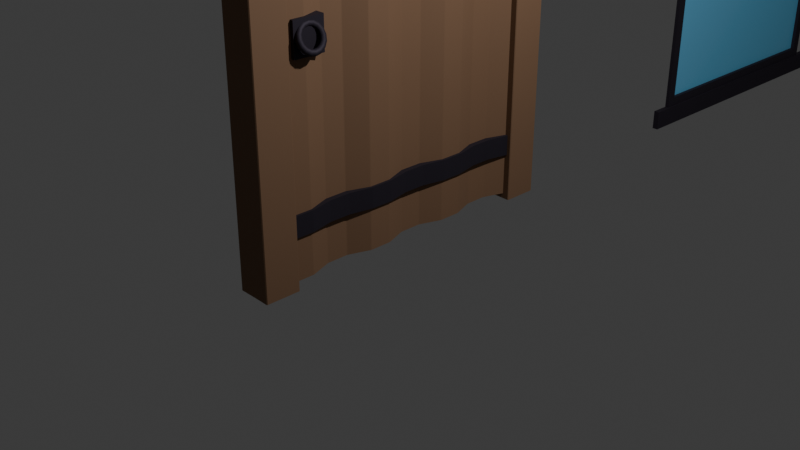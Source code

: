 # Source: door.blend  (saved by Blender 4.0.36; exported with 4.5.12 LTS)
import bpy
from mathutils import Matrix  # noqa: F401  (used for matrix-valued properties, if any)

bpy.ops.wm.read_factory_settings(use_empty=True)
scene = bpy.context.scene
scene.name = 'Scene'

# ---- collections
col_collection = bpy.data.collections.new('Collection'); scene.collection.children.link(col_collection)

# ---- materials (node trees are filled in below, after node groups)
mat_wood = bpy.data.materials.new('Wood')
mat_wood.alpha_threshold = 0.0
mat_wood.use_transparent_shadow = False
mat_wood.roughness = 0.5
mat_wood.line_color = (0.0, 0.0, 0.0, 1.0)
mat_metal = bpy.data.materials.new('Metal')
mat_metal.use_transparent_shadow = False
mat_glass = bpy.data.materials.new('Glass')
mat_glass.use_transparent_shadow = False

# ---- material node trees
mat_wood.use_nodes = True; mat_wood.node_tree.nodes.clear()
_N = mat_wood.node_tree.nodes; _L = mat_wood.node_tree.links
n0 = _N.new('ShaderNodeOutputMaterial'); n0.name = 'Material Output'; n0.location = (300, 300)
n1 = _N.new('ShaderNodeBsdfPrincipled'); n1.name = 'Principled BSDF'; n1.location = (10, 300)
n1.inputs[0].default_value = (0.2037, 0.1134, 0.0626, 1.0)
n1.inputs[2].default_value = 0.7756
n1.inputs[3].default_value = 1.45
_L.new(n1.outputs[0], n0.inputs[0])
n0.is_active_output = True
mat_metal.use_nodes = True; mat_metal.node_tree.nodes.clear()
_N = mat_metal.node_tree.nodes; _L = mat_metal.node_tree.links
n0 = _N.new('ShaderNodeBsdfPrincipled'); n0.name = 'Principled BSDF'; n0.location = (10, 300)
n0.inputs[0].default_value = (0.04277, 0.03546, 0.05089, 1.0)
n0.inputs[1].default_value = 0.7402
n0.inputs[2].default_value = 0.7047
n1 = _N.new('ShaderNodeOutputMaterial'); n1.name = 'Material Output'; n1.location = (300, 300)
_L.new(n0.outputs[0], n1.inputs[0])
n1.is_active_output = True
mat_glass.use_nodes = True; mat_glass.node_tree.nodes.clear()
_N = mat_glass.node_tree.nodes; _L = mat_glass.node_tree.links
n0 = _N.new('ShaderNodeBsdfPrincipled'); n0.name = 'Principled BSDF'; n0.location = (10, 300)
n0.inputs[0].default_value = (0.1579, 0.516, 0.8005, 1.0)
n1 = _N.new('ShaderNodeOutputMaterial'); n1.name = 'Material Output'; n1.location = (300, 300)
_L.new(n0.outputs[0], n1.inputs[0])
n1.is_active_output = True

# ---- world
world_world = bpy.data.worlds.new('World'); scene.world = world_world
world_world.use_nodes = True; world_world.node_tree.nodes.clear()
_N = world_world.node_tree.nodes; _L = world_world.node_tree.links
n0 = _N.new('ShaderNodeOutputWorld'); n0.name = 'World Output'; n0.location = (300, 300)
n1 = _N.new('ShaderNodeBackground'); n1.name = 'Background'; n1.location = (10, 300)
n1.inputs[0].default_value = (0.05088, 0.05088, 0.05088, 1.0)
_L.new(n1.outputs[0], n0.inputs[0])
n0.is_active_output = True
world_world.color = (0.05088, 0.05088, 0.05088)
world_world.use_sun_shadow = False
world_world.sun_shadow_jitter_overblur = 0.0

# ---- cameras
cam_camera = bpy.data.cameras.new('Camera')
cam_camera.clip_end = 100.0
cam_camera.ortho_scale = 7.314

# ---- lights
light_light = bpy.data.lights.new('Light', 'POINT')
light_light.transmission_factor = 0.0
light_light.energy = 1000.0
light_light.shadow_soft_size = 0.1
light_light.shadow_maximum_resolution = 0.006
light_light.use_absolute_resolution = True

# ---- meshes
me_cube = bpy.data.meshes.new('Cube')
me_cube.from_pydata([(0.06686, -3.291, 2.805), (0.06686, -2.906, 2.805), (0.06686, -1.461, 2.304), (0.06686, -1.461, 2.738), (0.06686, -2.088, 2.745), (0.06686, -2.088, 2.312), (-0.1257, -3.291, 2.805), (-0.1257, -2.906, 2.805), (-0.1257, -1.461, 2.304), (-0.1257, -1.461, 2.738), (-0.1257, -2.088, 2.745), (-0.1257, -2.088, 2.312), (-0.1257, -2.908, -2.448), (-0.1257, -3.289, -2.448), (0.0591, -2.906, -2.448), (0.06686, -2.914, -2.448), (0.06686, -3.283, -2.448), (0.0591, -3.291, -2.448), (0.07078, -2.898, 2.372), (0.06302, -2.914, 2.364), (0.05527, -2.906, 2.364), (0.06302, -3.283, 2.364), (0.07078, -3.299, 2.372), (0.05527, -3.291, 2.364), (0.1244, -2.909, 2.372), (0.1322, -2.91, 2.38), (0.1244, -3.294, 2.372), (0.1322, -3.295, 2.38), (0.1322, -2.906, 2.798), (0.1244, -2.906, 2.805), (0.1244, -3.291, 2.805), (0.1322, -3.291, 2.798), (0.06633, -3.339, 2.372), (0.06686, -3.347, 2.38), (0.06686, -3.351, 2.794), (0.06686, -3.343, 2.802), (0.1322, -3.339, 2.38), (0.1244, -3.347, 2.38), (0.1244, -3.339, 2.372), (0.1244, -3.343, 2.802), (0.1244, -3.351, 2.794), (0.1322, -3.343, 2.794), (0.1244, -1.461, 2.738), (0.1322, -1.461, 2.73), (0.1322, -1.461, 2.312), (0.1244, -1.461, 2.304), (0.1322, -2.088, 2.32), (0.1244, -2.088, 2.312), (0.1322, -2.088, 2.738), (0.1244, -2.088, 2.745), (-0.1257, -3.339, 2.372), (-0.1257, -3.347, 2.38), (-0.1257, -3.351, 2.794), (-0.1257, -3.343, 2.802), (-0.1276, -2.9, 2.371), (-0.1277, -2.908, 2.364), (-0.1257, -3.293, 2.364), (-0.1257, -3.301, 2.372), (-0.3184, -3.291, 2.805), (-0.3184, -2.906, 2.805), (-0.3184, -1.461, 2.304), (-0.3184, -1.461, 2.738), (-0.3184, -2.088, 2.745), (-0.3184, -2.088, 2.312), (-0.3106, -2.906, -2.448), (-0.3184, -2.914, -2.448), (-0.3184, -3.283, -2.448), (-0.3106, -3.291, -2.448), (-0.3223, -2.898, 2.372), (-0.3145, -2.914, 2.364), (-0.3068, -2.906, 2.364), (-0.3145, -3.283, 2.364), (-0.3223, -3.299, 2.372), (-0.3068, -3.291, 2.364), (-0.3759, -2.909, 2.372), (-0.3837, -2.91, 2.38), (-0.3759, -3.294, 2.372), (-0.3837, -3.295, 2.38), (-0.3837, -2.906, 2.798), (-0.3759, -2.906, 2.805), (-0.3759, -3.291, 2.805), (-0.3837, -3.291, 2.798), (-0.3178, -3.339, 2.372), (-0.3184, -3.347, 2.38), (-0.3184, -3.351, 2.794), (-0.3184, -3.343, 2.802), (-0.3837, -3.339, 2.38), (-0.3759, -3.347, 2.38), (-0.3759, -3.339, 2.372), (-0.3759, -3.343, 2.802), (-0.3759, -3.351, 2.794), (-0.3837, -3.343, 2.794), (-0.3759, -1.461, 2.738), (-0.3837, -1.461, 2.73), (-0.3837, -1.461, 2.312), (-0.3759, -1.461, 2.304), (-0.3837, -2.088, 2.32), (-0.3759, -2.088, 2.312), (-0.3837, -2.088, 2.738), (-0.3759, -2.088, 2.745), (-0.1238, -2.9, 2.371), (-0.1238, -2.908, 2.364), (0.06686, 0.3699, 2.805), (0.06686, -0.01531, 2.805), (0.06686, -0.8332, 2.745), (0.06686, -0.8332, 2.312), (-0.1257, 0.3699, 2.805), (-0.1257, -0.01531, 2.805), (-0.1257, -0.8332, 2.745), (-0.1257, -0.8332, 2.312), (-0.1257, -0.01339, -2.448), (-0.1257, 0.368, -2.448), (0.0591, -0.01524, -2.448), (0.06686, -0.007556, -2.448), (0.06686, 0.3621, -2.448), (0.0591, 0.3698, -2.448), (0.07078, -0.02313, 2.372), (0.06302, -0.007556, 2.364), (0.05527, -0.01524, 2.364), (0.06302, 0.3621, 2.364), (0.07078, 0.3776, 2.372), (0.05527, 0.37, 2.364), (0.1244, -0.0119, 2.372), (0.1322, -0.01154, 2.38), (0.1244, 0.3733, 2.372), (0.1322, 0.3737, 2.38), (0.1322, -0.01525, 2.798), (0.1244, -0.01531, 2.805), (0.1244, 0.3699, 2.805), (0.1322, 0.37, 2.798), (0.06633, 0.4181, 2.372), (0.06686, 0.4259, 2.38), (0.06686, 0.4296, 2.794), (0.06686, 0.4219, 2.802), (0.1322, 0.4181, 2.38), (0.1244, 0.4259, 2.38), (0.1244, 0.4181, 2.372), (0.1244, 0.4219, 2.802), (0.1244, 0.4296, 2.794), (0.1322, 0.4218, 2.794), (0.1322, -0.8332, 2.32), (0.1244, -0.8332, 2.312), (0.1322, -0.8332, 2.738), (0.1244, -0.8332, 2.745), (-0.1257, 0.4181, 2.372), (-0.1257, 0.4259, 2.38), (-0.1257, 0.4296, 2.794), (-0.1257, 0.4219, 2.802), (-0.1276, -0.02113, 2.371), (-0.1277, -0.01339, 2.364), (-0.1257, 0.3718, 2.364), (-0.1257, 0.3796, 2.372), (-0.3184, 0.3699, 2.805), (-0.3184, -0.01531, 2.805), (-0.3184, -0.8332, 2.745), (-0.3184, -0.8332, 2.312), (-0.3106, -0.01524, -2.448), (-0.3184, -0.007556, -2.448), (-0.3184, 0.3621, -2.448), (-0.3106, 0.3698, -2.448), (-0.3223, -0.02313, 2.372), (-0.3145, -0.007556, 2.364), (-0.3068, -0.01524, 2.364), (-0.3145, 0.3621, 2.364), (-0.3223, 0.3776, 2.372), (-0.3068, 0.37, 2.364), (-0.3759, -0.0119, 2.372), (-0.3837, -0.01154, 2.38), (-0.3759, 0.3733, 2.372), (-0.3837, 0.3737, 2.38), (-0.3837, -0.01525, 2.798), (-0.3759, -0.01531, 2.805), (-0.3759, 0.3699, 2.805), (-0.3837, 0.37, 2.798), (-0.3178, 0.4181, 2.372), (-0.3184, 0.4259, 2.38), (-0.3184, 0.4296, 2.794), (-0.3184, 0.4219, 2.802), (-0.3837, 0.4181, 2.38), (-0.3759, 0.4259, 2.38), (-0.3759, 0.4181, 2.372), (-0.3759, 0.4219, 2.802), (-0.3759, 0.4296, 2.794), (-0.3837, 0.4218, 2.794), (-0.3837, -0.8332, 2.32), (-0.3759, -0.8332, 2.312), (-0.3837, -0.8332, 2.738), (-0.3759, -0.8332, 2.745), (-0.1238, -0.02113, 2.371), (-0.1238, -0.01339, 2.364)], [], [(47, 5, 2, 45), (57, 22, 32, 50), (55, 20, 14, 12), (48, 46, 44, 43), (22, 26, 38, 32), (27, 31, 41, 36), (27, 25, 28, 31), (30, 0, 35, 39), (0, 6, 53, 35), (1, 29, 49, 4), (28, 25, 46, 48), (34, 33, 37, 40), (2, 3, 42, 43, 44, 45), (10, 4, 3, 9), (7, 1, 4, 10), (18, 54, 11, 5), (15, 19, 21, 16), (1, 0, 30, 29), (51, 33, 34, 52), (5, 11, 8, 2), (2, 8, 9, 3), (4, 49, 42, 3), (22, 18, 24, 26), (1, 7, 6, 0), (24, 18, 5, 47), (23, 56, 13, 17), (18, 19, 20), (21, 22, 23), (36, 37, 38), (39, 40, 41), (47, 45, 44, 46), (38, 26, 27, 36), (29, 30, 31, 28), (50, 32, 33, 51), (52, 34, 35, 53), (32, 38, 37, 33), (34, 40, 39, 35), (49, 29, 28, 48), (42, 49, 48, 43), (25, 27, 26, 24), (36, 41, 40, 37), (30, 39, 41, 31), (24, 47, 46, 25), (54, 18, 20, 55), (19, 15, 14, 20), (18, 22, 21, 19), (23, 17, 16, 21), (22, 57, 56, 23), (12, 14, 15, 16, 17, 13), (97, 95, 60, 63), (57, 50, 82, 72), (101, 12, 64, 70), (98, 93, 94, 96), (72, 82, 88, 76), (77, 86, 91, 81), (77, 81, 78, 75), (80, 89, 85, 58), (58, 85, 53, 6), (59, 62, 99, 79), (78, 98, 96, 75), (84, 90, 87, 83), (60, 95, 94, 93, 92, 61), (10, 9, 61, 62), (7, 10, 62, 59), (68, 63, 11, 100), (65, 66, 71, 69), (59, 79, 80, 58), (51, 52, 84, 83), (63, 60, 8, 11), (60, 61, 9, 8), (62, 61, 92, 99), (72, 76, 74, 68), (59, 58, 6, 7), (74, 97, 63, 68), (73, 67, 13, 56), (68, 70, 69), (71, 73, 72), (86, 88, 87), (89, 91, 90), (97, 96, 94, 95), (88, 86, 77, 76), (79, 78, 81, 80), (50, 51, 83, 82), (52, 53, 85, 84), (82, 83, 87, 88), (84, 85, 89, 90), (99, 98, 78, 79), (92, 93, 98, 99), (75, 74, 76, 77), (86, 87, 90, 91), (80, 81, 91, 89), (74, 75, 96, 97), (100, 101, 70, 68), (69, 70, 64, 65), (68, 69, 71, 72), (73, 71, 66, 67), (72, 73, 56, 57), (12, 13, 67, 66, 65, 64), (141, 45, 2, 105), (151, 144, 130, 120), (149, 110, 112, 118), (142, 43, 44, 140), (120, 130, 136, 124), (125, 134, 139, 129), (125, 129, 126, 123), (128, 137, 133, 102), (102, 133, 147, 106), (103, 104, 143, 127), (126, 142, 140, 123), (132, 138, 135, 131), (108, 9, 3, 104), (107, 108, 104, 103), (116, 105, 109, 148), (113, 114, 119, 117), (103, 127, 128, 102), (145, 146, 132, 131), (105, 2, 8, 109), (104, 3, 42, 143), (120, 124, 122, 116), (103, 102, 106, 107), (122, 141, 105, 116), (121, 115, 111, 150), (116, 118, 117), (119, 121, 120), (134, 136, 135), (137, 139, 138), (141, 140, 44, 45), (136, 134, 125, 124), (127, 126, 129, 128), (144, 145, 131, 130), (146, 147, 133, 132), (130, 131, 135, 136), (132, 133, 137, 138), (143, 142, 126, 127), (42, 43, 142, 143), (123, 122, 124, 125), (134, 135, 138, 139), (128, 129, 139, 137), (122, 123, 140, 141), (148, 149, 118, 116), (117, 118, 112, 113), (116, 117, 119, 120), (121, 119, 114, 115), (120, 121, 150, 151), (110, 111, 115, 114, 113, 112), (185, 155, 60, 95), (151, 164, 174, 144), (189, 162, 156, 110), (186, 184, 94, 93), (164, 168, 180, 174), (169, 173, 183, 178), (169, 167, 170, 173), (172, 152, 177, 181), (152, 106, 147, 177), (153, 171, 187, 154), (170, 167, 184, 186), (176, 175, 179, 182), (108, 154, 61, 9), (107, 153, 154, 108), (160, 188, 109, 155), (157, 161, 163, 158), (153, 152, 172, 171), (145, 175, 176, 146), (155, 109, 8, 60), (154, 187, 92, 61), (164, 160, 166, 168), (153, 107, 106, 152), (166, 160, 155, 185), (165, 150, 111, 159), (160, 161, 162), (163, 164, 165), (178, 179, 180), (181, 182, 183), (185, 95, 94, 184), (180, 168, 169, 178), (171, 172, 173, 170), (144, 174, 175, 145), (146, 176, 177, 147), (174, 180, 179, 175), (176, 182, 181, 177), (187, 171, 170, 186), (92, 187, 186, 93), (167, 169, 168, 166), (178, 183, 182, 179), (172, 181, 183, 173), (166, 185, 184, 167), (188, 160, 162, 189), (161, 157, 156, 162), (160, 164, 163, 161), (165, 159, 158, 163), (164, 151, 150, 165), (110, 156, 157, 158, 159, 111)])
_uv = me_cube.uv_layers.new(name='UVMap')
_uv.uv.foreach_set('vector', [0.625, 0.5, 0.625, 0.5, 0.625, 0.5, 0.625, 0.5, 0.625, 0.8745, 0.625, 0.7453, 0.625, 0.75, 0.625, 0.8749, 0.6243, 0.3752, 0.6245, 0.4974, 0.37, 0.5, 0.2512, 0.5, 0.625, 0.5, 0.625, 0.5, 0.625, 0.5, 0.625, 0.5, 0.625, 0.75, 0.625, 0.75, 0.625, 0.75, 0.625, 0.75, 0.625, 0.75, 0.625, 0.75, 0.625, 0.75, 0.625, 0.75, 0.625, 0.75, 0.625, 0.5, 0.625, 0.5, 0.625, 0.75, 0.625, 0.75, 0.625, 0.75, 0.625, 0.75, 0.625, 0.75, 0.625, 0.75, 0.75, 0.75, 0.75, 0.75, 0.625, 0.75, 0.625, 0.5, 0.625, 0.5, 0.625, 0.5, 0.625, 0.5, 0.625, 0.5, 0.625, 0.5, 0.625, 0.5, 0.625, 0.5, 0.625, 0.75, 0.625, 0.75, 0.625, 0.75, 0.625, 0.75, 0.625, 0.5, 0.625, 0.5, 0.625, 0.5, 0.625, 0.5, 0.625, 0.5, 0.625, 0.5, 0.75, 0.5, 0.625, 0.5, 0.625, 0.5, 0.75, 0.5, 0.75, 0.5, 0.625, 0.5, 0.625, 0.5, 0.75, 0.5, 0.625, 0.5025, 0.625, 0.375, 0.625, 0.375, 0.625, 0.5, 0.375, 0.505, 0.6246, 0.5075, 0.6244, 0.745, 0.375, 0.745, 0.625, 0.5, 0.625, 0.75, 0.625, 0.75, 0.625, 0.5, 0.625, 0.875, 0.625, 0.75, 0.625, 0.75, 0.625, 0.875, 0.625, 0.5, 0.625, 0.375, 0.625, 0.375, 0.625, 0.5, 0.625, 0.5, 0.625, 0.375, 0.625, 0.375, 0.625, 0.5, 0.625, 0.5, 0.625, 0.5, 0.625, 0.5, 0.625, 0.5, 0.625, 0.7521, 0.625, 0.4972, 0.625, 0.5025, 0.625, 0.7475, 0.625, 0.5, 0.75, 0.5, 0.75, 0.75, 0.625, 0.75, 0.625, 0.5, 0.625, 0.5, 0.625, 0.5, 0.625, 0.5, 0.6245, 0.7551, 0.6244, 0.8742, 0.25, 0.7488, 0.37, 0.7499, 0.625, 0.5025, 0.6246, 0.5075, 0.6246, 0.5025, 0.6244, 0.745, 0.625, 0.7453, 0.6245, 0.7551, 0.625, 0.75, 0.625, 0.75, 0.625, 0.75, 0.625, 0.75, 0.625, 0.75, 0.625, 0.75, 0.625, 0.5, 0.625, 0.5, 0.625, 0.5, 0.625, 0.5, 0.625, 0.75, 0.625, 0.75, 0.625, 0.75, 0.625, 0.75, 0.625, 0.5, 0.625, 0.75, 0.625, 0.75, 0.625, 0.5, 0.625, 0.8749, 0.625, 0.75, 0.625, 0.75, 0.625, 0.875, 0.625, 0.875, 0.625, 0.75, 0.625, 0.75, 0.625, 0.875, 0.625, 0.75, 0.625, 0.75, 0.625, 0.75, 0.625, 0.75, 0.625, 0.75, 0.625, 0.75, 0.625, 0.75, 0.625, 0.75, 0.625, 0.5, 0.625, 0.5, 0.625, 0.5, 0.625, 0.5, 0.625, 0.5, 0.625, 0.5, 0.625, 0.5, 0.625, 0.5, 0.625, 0.5, 0.625, 0.75, 0.625, 0.7475, 0.625, 0.5025, 0.625, 0.75, 0.625, 0.75, 0.625, 0.75, 0.625, 0.75, 0.625, 0.75, 0.625, 0.75, 0.625, 0.75, 0.625, 0.75, 0.625, 0.5, 0.625, 0.5, 0.625, 0.5, 0.625, 0.5, 0.625, 0.3751, 0.625, 0.5025, 0.6245, 0.4974, 0.6243, 0.3752, 0.6246, 0.5075, 0.375, 0.505, 0.37, 0.5, 0.6245, 0.4974, 0.625, 0.4972, 0.625, 0.7521, 0.6244, 0.745, 0.6246, 0.5075, 0.6245, 0.7551, 0.37, 0.7499, 0.375, 0.745, 0.6244, 0.745, 0.625, 0.7453, 0.625, 0.8745, 0.6244, 0.8742, 0.6245, 0.7551, 0.2512, 0.5, 0.37, 0.5, 0.375, 0.505, 0.375, 0.745, 0.37, 0.7499, 0.25, 0.7488, 0.625, 0.5, 0.625, 0.5, 0.625, 0.5, 0.625, 0.5, 0.625, 0.8745, 0.625, 0.8749, 0.625, 0.75, 0.625, 0.7453, 0.6243, 0.3752, 0.2512, 0.5, 0.37, 0.5, 0.6245, 0.4974, 0.625, 0.5, 0.625, 0.5, 0.625, 0.5, 0.625, 0.5, 0.625, 0.75, 0.625, 0.75, 0.625, 0.75, 0.625, 0.75, 0.625, 0.75, 0.625, 0.75, 0.625, 0.75, 0.625, 0.75, 0.625, 0.75, 0.625, 0.75, 0.625, 0.5, 0.625, 0.5, 0.625, 0.75, 0.625, 0.75, 0.625, 0.75, 0.625, 0.75, 0.625, 0.75, 0.625, 0.75, 0.75, 0.75, 0.75, 0.75, 0.625, 0.5, 0.625, 0.5, 0.625, 0.5, 0.625, 0.5, 0.625, 0.5, 0.625, 0.5, 0.625, 0.5, 0.625, 0.5, 0.625, 0.75, 0.625, 0.75, 0.625, 0.75, 0.625, 0.75, 0.625, 0.5, 0.625, 0.5, 0.625, 0.5, 0.625, 0.5, 0.625, 0.5, 0.625, 0.5, 0.75, 0.5, 0.75, 0.5, 0.625, 0.5, 0.625, 0.5, 0.75, 0.5, 0.75, 0.5, 0.625, 0.5, 0.625, 0.5, 0.625, 0.5025, 0.625, 0.5, 0.625, 0.375, 0.625, 0.375, 0.375, 0.505, 0.375, 0.745, 0.6244, 0.745, 0.6246, 0.5075, 0.625, 0.5, 0.625, 0.5, 0.625, 0.75, 0.625, 0.75, 0.625, 0.875, 0.625, 0.875, 0.625, 0.75, 0.625, 0.75, 0.625, 0.5, 0.625, 0.5, 0.625, 0.375, 0.625, 0.375, 0.625, 0.5, 0.625, 0.5, 0.625, 0.375, 0.625, 0.375, 0.625, 0.5, 0.625, 0.5, 0.625, 0.5, 0.625, 0.5, 0.625, 0.7521, 0.625, 0.7475, 0.625, 0.5025, 0.625, 0.4972, 0.625, 0.5, 0.625, 0.75, 0.75, 0.75, 0.75, 0.5, 0.625, 0.5, 0.625, 0.5, 0.625, 0.5, 0.625, 0.5, 0.6245, 0.7551, 0.37, 0.7499, 0.25, 0.7488, 0.6244, 0.8742, 0.625, 0.5025, 0.6246, 0.5025, 0.6246, 0.5075, 0.6244, 0.745, 0.6245, 0.7551, 0.625, 0.7453, 0.625, 0.75, 0.625, 0.75, 0.625, 0.75, 0.625, 0.75, 0.625, 0.75, 0.625, 0.75, 0.625, 0.5, 0.625, 0.5, 0.625, 0.5, 0.625, 0.5, 0.625, 0.75, 0.625, 0.75, 0.625, 0.75, 0.625, 0.75, 0.625, 0.5, 0.625, 0.5, 0.625, 0.75, 0.625, 0.75, 0.625, 0.8749, 0.625, 0.875, 0.625, 0.75, 0.625, 0.75, 0.625, 0.875, 0.625, 0.875, 0.625, 0.75, 0.625, 0.75, 0.625, 0.75, 0.625, 0.75, 0.625, 0.75, 0.625, 0.75, 0.625, 0.75, 0.625, 0.75, 0.625, 0.75, 0.625, 0.75, 0.625, 0.5, 0.625, 0.5, 0.625, 0.5, 0.625, 0.5, 0.625, 0.5, 0.625, 0.5, 0.625, 0.5, 0.625, 0.5, 0.625, 0.5, 0.625, 0.5025, 0.625, 0.7475, 0.625, 0.75, 0.625, 0.75, 0.625, 0.75, 0.625, 0.75, 0.625, 0.75, 0.625, 0.75, 0.625, 0.75, 0.625, 0.75, 0.625, 0.75, 0.625, 0.5, 0.625, 0.5, 0.625, 0.5, 0.625, 0.5, 0.625, 0.3751, 0.6243, 0.3752, 0.6245, 0.4974, 0.625, 0.5025, 0.6246, 0.5075, 0.6245, 0.4974, 0.37, 0.5, 0.375, 0.505, 0.625, 0.4972, 0.6246, 0.5075, 0.6244, 0.745, 0.625, 0.7521, 0.6245, 0.7551, 0.6244, 0.745, 0.375, 0.745, 0.37, 0.7499, 0.625, 0.7453, 0.6245, 0.7551, 0.6244, 0.8742, 0.625, 0.8745, 0.2512, 0.5, 0.25, 0.7488, 0.37, 0.7499, 0.375, 0.745, 0.375, 0.505, 0.37, 0.5, 0.625, 0.5, 0.625, 0.5, 0.625, 0.5, 0.625, 0.5, 0.625, 0.8745, 0.625, 0.8749, 0.625, 0.75, 0.625, 0.7453, 0.6243, 0.3752, 0.2512, 0.5, 0.37, 0.5, 0.6245, 0.4974, 0.625, 0.5, 0.625, 0.5, 0.625, 0.5, 0.625, 0.5, 0.625, 0.75, 0.625, 0.75, 0.625, 0.75, 0.625, 0.75, 0.625, 0.75, 0.625, 0.75, 0.625, 0.75, 0.625, 0.75, 0.625, 0.75, 0.625, 0.75, 0.625, 0.5, 0.625, 0.5, 0.625, 0.75, 0.625, 0.75, 0.625, 0.75, 0.625, 0.75, 0.625, 0.75, 0.625, 0.75, 0.75, 0.75, 0.75, 0.75, 0.625, 0.5, 0.625, 0.5, 0.625, 0.5, 0.625, 0.5, 0.625, 0.5, 0.625, 0.5, 0.625, 0.5, 0.625, 0.5, 0.625, 0.75, 0.625, 0.75, 0.625, 0.75, 0.625, 0.75, 0.75, 0.5, 0.75, 0.5, 0.625, 0.5, 0.625, 0.5, 0.75, 0.5, 0.75, 0.5, 0.625, 0.5, 0.625, 0.5, 0.625, 0.5025, 0.625, 0.5, 0.625, 0.375, 0.625, 0.375, 0.375, 0.505, 0.375, 0.745, 0.6244, 0.745, 0.6246, 0.5075, 0.625, 0.5, 0.625, 0.5, 0.625, 0.75, 0.625, 0.75, 0.625, 0.875, 0.625, 0.875, 0.625, 0.75, 0.625, 0.75, 0.625, 0.5, 0.625, 0.5, 0.625, 0.375, 0.625, 0.375, 0.625, 0.5, 0.625, 0.5, 0.625, 0.5, 0.625, 0.5, 0.625, 0.7521, 0.625, 0.7475, 0.625, 0.5025, 0.625, 0.4972, 0.625, 0.5, 0.625, 0.75, 0.75, 0.75, 0.75, 0.5, 0.625, 0.5, 0.625, 0.5, 0.625, 0.5, 0.625, 0.5, 0.6245, 0.7551, 0.37, 0.7499, 0.25, 0.7488, 0.6244, 0.8742, 0.625, 0.5025, 0.6246, 0.5025, 0.6246, 0.5075, 0.6244, 0.745, 0.6245, 0.7551, 0.625, 0.7453, 0.625, 0.75, 0.625, 0.75, 0.625, 0.75, 0.625, 0.75, 0.625, 0.75, 0.625, 0.75, 0.625, 0.5, 0.625, 0.5, 0.625, 0.5, 0.625, 0.5, 0.625, 0.75, 0.625, 0.75, 0.625, 0.75, 0.625, 0.75, 0.625, 0.5, 0.625, 0.5, 0.625, 0.75, 0.625, 0.75, 0.625, 0.8749, 0.625, 0.875, 0.625, 0.75, 0.625, 0.75, 0.625, 0.875, 0.625, 0.875, 0.625, 0.75, 0.625, 0.75, 0.625, 0.75, 0.625, 0.75, 0.625, 0.75, 0.625, 0.75, 0.625, 0.75, 0.625, 0.75, 0.625, 0.75, 0.625, 0.75, 0.625, 0.5, 0.625, 0.5, 0.625, 0.5, 0.625, 0.5, 0.625, 0.5, 0.625, 0.5, 0.625, 0.5, 0.625, 0.5, 0.625, 0.5, 0.625, 0.5025, 0.625, 0.7475, 0.625, 0.75, 0.625, 0.75, 0.625, 0.75, 0.625, 0.75, 0.625, 0.75, 0.625, 0.75, 0.625, 0.75, 0.625, 0.75, 0.625, 0.75, 0.625, 0.5, 0.625, 0.5, 0.625, 0.5, 0.625, 0.5, 0.625, 0.3751, 0.6243, 0.3752, 0.6245, 0.4974, 0.625, 0.5025, 0.6246, 0.5075, 0.6245, 0.4974, 0.37, 0.5, 0.375, 0.505, 0.625, 0.4972, 0.6246, 0.5075, 0.6244, 0.745, 0.625, 0.7521, 0.6245, 0.7551, 0.6244, 0.745, 0.375, 0.745, 0.37, 0.7499, 0.625, 0.7453, 0.6245, 0.7551, 0.6244, 0.8742, 0.625, 0.8745, 0.2512, 0.5, 0.25, 0.7488, 0.37, 0.7499, 0.375, 0.745, 0.375, 0.505, 0.37, 0.5, 0.625, 0.5, 0.625, 0.5, 0.625, 0.5, 0.625, 0.5, 0.625, 0.8745, 0.625, 0.7453, 0.625, 0.75, 0.625, 0.8749, 0.6243, 0.3752, 0.6245, 0.4974, 0.37, 0.5, 0.2512, 0.5, 0.625, 0.5, 0.625, 0.5, 0.625, 0.5, 0.625, 0.5, 0.625, 0.75, 0.625, 0.75, 0.625, 0.75, 0.625, 0.75, 0.625, 0.75, 0.625, 0.75, 0.625, 0.75, 0.625, 0.75, 0.625, 0.75, 0.625, 0.5, 0.625, 0.5, 0.625, 0.75, 0.625, 0.75, 0.625, 0.75, 0.625, 0.75, 0.625, 0.75, 0.625, 0.75, 0.75, 0.75, 0.75, 0.75, 0.625, 0.75, 0.625, 0.5, 0.625, 0.5, 0.625, 0.5, 0.625, 0.5, 0.625, 0.5, 0.625, 0.5, 0.625, 0.5, 0.625, 0.5, 0.625, 0.75, 0.625, 0.75, 0.625, 0.75, 0.625, 0.75, 0.75, 0.5, 0.625, 0.5, 0.625, 0.5, 0.75, 0.5, 0.75, 0.5, 0.625, 0.5, 0.625, 0.5, 0.75, 0.5, 0.625, 0.5025, 0.625, 0.375, 0.625, 0.375, 0.625, 0.5, 0.375, 0.505, 0.6246, 0.5075, 0.6244, 0.745, 0.375, 0.745, 0.625, 0.5, 0.625, 0.75, 0.625, 0.75, 0.625, 0.5, 0.625, 0.875, 0.625, 0.75, 0.625, 0.75, 0.625, 0.875, 0.625, 0.5, 0.625, 0.375, 0.625, 0.375, 0.625, 0.5, 0.625, 0.5, 0.625, 0.5, 0.625, 0.5, 0.625, 0.5, 0.625, 0.7521, 0.625, 0.4972, 0.625, 0.5025, 0.625, 0.7475, 0.625, 0.5, 0.75, 0.5, 0.75, 0.75, 0.625, 0.75, 0.625, 0.5, 0.625, 0.5, 0.625, 0.5, 0.625, 0.5, 0.6245, 0.7551, 0.6244, 0.8742, 0.25, 0.7488, 0.37, 0.7499, 0.625, 0.5025, 0.6246, 0.5075, 0.6246, 0.5025, 0.6244, 0.745, 0.625, 0.7453, 0.6245, 0.7551, 0.625, 0.75, 0.625, 0.75, 0.625, 0.75, 0.625, 0.75, 0.625, 0.75, 0.625, 0.75, 0.625, 0.5, 0.625, 0.5, 0.625, 0.5, 0.625, 0.5, 0.625, 0.75, 0.625, 0.75, 0.625, 0.75, 0.625, 0.75, 0.625, 0.5, 0.625, 0.75, 0.625, 0.75, 0.625, 0.5, 0.625, 0.8749, 0.625, 0.75, 0.625, 0.75, 0.625, 0.875, 0.625, 0.875, 0.625, 0.75, 0.625, 0.75, 0.625, 0.875, 0.625, 0.75, 0.625, 0.75, 0.625, 0.75, 0.625, 0.75, 0.625, 0.75, 0.625, 0.75, 0.625, 0.75, 0.625, 0.75, 0.625, 0.5, 0.625, 0.5, 0.625, 0.5, 0.625, 0.5, 0.625, 0.5, 0.625, 0.5, 0.625, 0.5, 0.625, 0.5, 0.625, 0.5, 0.625, 0.75, 0.625, 0.7475, 0.625, 0.5025, 0.625, 0.75, 0.625, 0.75, 0.625, 0.75, 0.625, 0.75, 0.625, 0.75, 0.625, 0.75, 0.625, 0.75, 0.625, 0.75, 0.625, 0.5, 0.625, 0.5, 0.625, 0.5, 0.625, 0.5, 0.625, 0.3751, 0.625, 0.5025, 0.6245, 0.4974, 0.6243, 0.3752, 0.6246, 0.5075, 0.375, 0.505, 0.37, 0.5, 0.6245, 0.4974, 0.625, 0.4972, 0.625, 0.7521, 0.6244, 0.745, 0.6246, 0.5075, 0.6245, 0.7551, 0.37, 0.7499, 0.375, 0.745, 0.6244, 0.745, 0.625, 0.7453, 0.625, 0.8745, 0.6244, 0.8742, 0.6245, 0.7551, 0.2512, 0.5, 0.37, 0.5, 0.375, 0.505, 0.375, 0.745, 0.37, 0.7499, 0.25, 0.7488])
me_cube.materials.append(mat_wood)
me_cube.use_mirror_vertex_groups = False
me_cube.update()
me_plane = bpy.data.meshes.new('Plane')
me_plane.from_pydata([(2.391, -2.921, -0.09827), (2.391, 0.0, -0.09827), (2.391, -2.672, -0.09646), (2.391, -2.683, -0.09827), (2.391, -2.429, -0.01301), (2.391, -2.439, -0.01482), (2.391, -2.186, -0.01482), (2.391, -2.196, -0.01301), (2.391, -1.942, -0.09827), (2.391, -1.953, -0.09646), (2.391, -1.699, -0.09646), (2.391, -1.709, -0.09827), (2.391, -1.455, -0.01301), (2.391, -1.466, -0.01482), (2.391, -1.212, -0.01482), (2.391, -1.223, -0.01301), (2.391, -0.9682, -0.09827), (2.391, -0.9789, -0.09646), (2.391, -0.7251, -0.09646), (2.391, -0.7357, -0.09827), (2.391, -0.4814, -0.01301), (2.391, -0.492, -0.01482), (2.391, -0.2383, -0.01482), (2.391, -0.2489, -0.01301), (1.706, -2.921, -0.09827), (1.929, -2.921, -0.09827), (1.929, 0.0, -0.09827), (1.706, 0.0, -0.09827), (1.929, -2.672, -0.09646), (1.706, -2.672, -0.09646), (1.706, -2.683, -0.09827), (1.929, -2.683, -0.09827), (1.929, -2.429, -0.01301), (1.706, -2.429, -0.01301), (1.706, -2.439, -0.01482), (1.929, -2.439, -0.01482), (1.929, -2.186, -0.01482), (1.706, -2.186, -0.01482), (1.706, -2.196, -0.01301), (1.929, -2.196, -0.01301), (1.929, -1.942, -0.09827), (1.706, -1.942, -0.09827), (1.706, -1.953, -0.09646), (1.929, -1.953, -0.09646), (1.929, -1.699, -0.09646), (1.706, -1.699, -0.09646), (1.706, -1.709, -0.09827), (1.929, -1.709, -0.09827), (1.929, -1.455, -0.01301), (1.706, -1.455, -0.01301), (1.706, -1.466, -0.01482), (1.929, -1.466, -0.01482), (1.929, -1.212, -0.01482), (1.706, -1.212, -0.01482), (1.706, -1.223, -0.01301), (1.929, -1.223, -0.01301), (1.929, -0.9682, -0.09827), (1.706, -0.9682, -0.09827), (1.706, -0.9789, -0.09646), (1.929, -0.9789, -0.09646), (1.929, -0.7251, -0.09646), (1.706, -0.7251, -0.09646), (1.706, -0.7357, -0.09827), (1.929, -0.7357, -0.09827), (1.929, -0.4814, -0.01301), (1.706, -0.4814, -0.01301), (1.706, -0.492, -0.01482), (1.929, -0.492, -0.01482), (1.929, -0.2383, -0.01482), (1.706, -0.2383, -0.01482), (1.706, -0.2489, -0.01301), (1.929, -0.2489, -0.01301), (1.706, -2.921, -0.1266), (1.929, -2.921, -0.1266), (1.929, 0.0, -0.1266), (1.706, 0.0, -0.1266), (1.929, -2.672, -0.1248), (1.706, -2.672, -0.1248), (1.706, -2.683, -0.1266), (1.929, -2.683, -0.1266), (1.929, -2.429, -0.07247), (1.706, -2.429, -0.07247), (1.706, -2.439, -0.07428), (1.929, -2.439, -0.07428), (1.929, -2.186, -0.07428), (1.706, -2.186, -0.07428), (1.706, -2.196, -0.07247), (1.929, -2.196, -0.07247), (1.929, -1.942, -0.1266), (1.706, -1.942, -0.1266), (1.706, -1.953, -0.1248), (1.929, -1.953, -0.1248), (1.929, -1.699, -0.1248), (1.706, -1.699, -0.1248), (1.706, -1.709, -0.1266), (1.929, -1.709, -0.1266), (1.929, -1.455, -0.07247), (1.706, -1.455, -0.07247), (1.706, -1.466, -0.07428), (1.929, -1.466, -0.07428), (1.929, -1.212, -0.07428), (1.706, -1.212, -0.07428), (1.706, -1.223, -0.07247), (1.929, -1.223, -0.07247), (1.929, -0.9682, -0.1266), (1.706, -0.9682, -0.1266), (1.706, -0.9789, -0.1248), (1.929, -0.9789, -0.1248), (1.929, -0.7251, -0.1248), (1.706, -0.7251, -0.1248), (1.706, -0.7357, -0.1266), (1.929, -0.7357, -0.1266), (1.929, -0.4814, -0.07247), (1.706, -0.4814, -0.07247), (1.706, -0.492, -0.07428), (1.929, -0.492, -0.07428), (1.929, -0.2383, -0.07428), (1.706, -0.2383, -0.07428), (1.706, -0.2489, -0.07247), (1.929, -0.2489, -0.07247), (0.0, 0.0, -0.09827), (0.0, -2.672, -0.09646), (0.0, -2.429, -0.01301), (0.0, -2.186, -0.01482), (0.0, -1.942, -0.09827), (0.0, -1.699, -0.09646), (0.0, -1.455, -0.01301), (0.0, -1.212, -0.01482), (0.0, -0.9682, -0.09827), (0.0, -0.7251, -0.09646), (0.0, -0.4814, -0.01301), (0.0, -0.2383, -0.01482), (0.0, -2.921, -0.09827), (0.0, -2.683, -0.09827), (0.0, -2.439, -0.01482), (0.0, -2.196, -0.01301), (0.0, -1.953, -0.09646), (0.0, -1.709, -0.09827), (0.0, -1.466, -0.01482), (0.0, -1.223, -0.01301), (0.0, -0.9789, -0.09646), (0.0, -0.7357, -0.09827), (0.0, -0.492, -0.01482), (0.0, -0.2489, -0.01301), (2.391, -2.921, 0.09827), (2.391, 0.0, 0.09827), (2.391, -2.672, 0.09646), (2.391, -2.683, 0.09827), (2.391, -2.429, 0.01301), (2.391, -2.439, 0.01482), (2.391, -2.186, 0.01482), (2.391, -2.196, 0.01301), (2.391, -1.942, 0.09827), (2.391, -1.953, 0.09646), (2.391, -1.699, 0.09646), (2.391, -1.709, 0.09827), (2.391, -1.455, 0.01301), (2.391, -1.466, 0.01482), (2.391, -1.212, 0.01482), (2.391, -1.223, 0.01301), (2.391, -0.9682, 0.09827), (2.391, -0.9789, 0.09646), (2.391, -0.7251, 0.09646), (2.391, -0.7357, 0.09827), (2.391, -0.4814, 0.01301), (2.391, -0.492, 0.01482), (2.391, -0.2383, 0.01482), (2.391, -0.2489, 0.01301), (1.706, -2.921, 0.09827), (1.929, -2.921, 0.09827), (1.929, 0.0, 0.09827), (1.706, 0.0, 0.09827), (1.929, -2.672, 0.09646), (1.706, -2.672, 0.09646), (1.706, -2.683, 0.09827), (1.929, -2.683, 0.09827), (1.929, -2.429, 0.01301), (1.706, -2.429, 0.01301), (1.706, -2.439, 0.01482), (1.929, -2.439, 0.01482), (1.929, -2.186, 0.01482), (1.706, -2.186, 0.01482), (1.706, -2.196, 0.01301), (1.929, -2.196, 0.01301), (1.929, -1.942, 0.09827), (1.706, -1.942, 0.09827), (1.706, -1.953, 0.09646), (1.929, -1.953, 0.09646), (1.929, -1.699, 0.09646), (1.706, -1.699, 0.09646), (1.706, -1.709, 0.09827), (1.929, -1.709, 0.09827), (1.929, -1.455, 0.01301), (1.706, -1.455, 0.01301), (1.706, -1.466, 0.01482), (1.929, -1.466, 0.01482), (1.929, -1.212, 0.01482), (1.706, -1.212, 0.01482), (1.706, -1.223, 0.01301), (1.929, -1.223, 0.01301), (1.929, -0.9682, 0.09827), (1.706, -0.9682, 0.09827), (1.706, -0.9789, 0.09646), (1.929, -0.9789, 0.09646), (1.929, -0.7251, 0.09646), (1.706, -0.7251, 0.09646), (1.706, -0.7357, 0.09827), (1.929, -0.7357, 0.09827), (1.929, -0.4814, 0.01301), (1.706, -0.4814, 0.01301), (1.706, -0.492, 0.01482), (1.929, -0.492, 0.01482), (1.929, -0.2383, 0.01482), (1.706, -0.2383, 0.01482), (1.706, -0.2489, 0.01301), (1.929, -0.2489, 0.01301), (1.706, -2.921, 0.1266), (1.929, -2.921, 0.1266), (1.929, 0.0, 0.1266), (1.706, 0.0, 0.1266), (1.929, -2.672, 0.1248), (1.706, -2.672, 0.1248), (1.706, -2.683, 0.1266), (1.929, -2.683, 0.1266), (1.929, -2.429, 0.07247), (1.706, -2.429, 0.07247), (1.706, -2.439, 0.07428), (1.929, -2.439, 0.07428), (1.929, -2.186, 0.07428), (1.706, -2.186, 0.07428), (1.706, -2.196, 0.07247), (1.929, -2.196, 0.07247), (1.929, -1.942, 0.1266), (1.706, -1.942, 0.1266), (1.706, -1.953, 0.1248), (1.929, -1.953, 0.1248), (1.929, -1.699, 0.1248), (1.706, -1.699, 0.1248), (1.706, -1.709, 0.1266), (1.929, -1.709, 0.1266), (1.929, -1.455, 0.07247), (1.706, -1.455, 0.07247), (1.706, -1.466, 0.07428), (1.929, -1.466, 0.07428), (1.929, -1.212, 0.07428), (1.706, -1.212, 0.07428), (1.706, -1.223, 0.07247), (1.929, -1.223, 0.07247), (1.929, -0.9682, 0.1266), (1.706, -0.9682, 0.1266), (1.706, -0.9789, 0.1248), (1.929, -0.9789, 0.1248), (1.929, -0.7251, 0.1248), (1.706, -0.7251, 0.1248), (1.706, -0.7357, 0.1266), (1.929, -0.7357, 0.1266), (1.929, -0.4814, 0.07247), (1.706, -0.4814, 0.07247), (1.706, -0.492, 0.07428), (1.929, -0.492, 0.07428), (1.929, -0.2383, 0.07428), (1.706, -0.2383, 0.07428), (1.706, -0.2489, 0.07247), (1.929, -0.2489, 0.07247), (0.0, 0.0, 0.09827), (0.0, -2.672, 0.09646), (0.0, -2.429, 0.01301), (0.0, -2.186, 0.01482), (0.0, -1.942, 0.09827), (0.0, -1.699, 0.09646), (0.0, -1.455, 0.01301), (0.0, -1.212, 0.01482), (0.0, -0.9682, 0.09827), (0.0, -0.7251, 0.09646), (0.0, -0.4814, 0.01301), (0.0, -0.2383, 0.01482), (0.0, -2.921, 0.09827), (0.0, -2.683, 0.09827), (0.0, -2.439, 0.01482), (0.0, -2.196, 0.01301), (0.0, -1.953, 0.09646), (0.0, -1.709, 0.09827), (0.0, -1.466, 0.01482), (0.0, -1.223, 0.01301), (0.0, -0.9789, 0.09646), (0.0, -0.7357, 0.09827), (0.0, -0.492, 0.01482), (0.0, -0.2489, 0.01301)], [], [(64, 20, 23, 71), (25, 0, 3, 31), (28, 2, 5, 35), (32, 4, 7, 39), (36, 6, 9, 43), (40, 8, 11, 47), (44, 10, 13, 51), (48, 12, 15, 55), (52, 14, 17, 59), (56, 16, 19, 63), (60, 18, 21, 67), (68, 22, 1, 26), (131, 69, 27, 120), (41, 42, 90, 89), (22, 68, 71, 23), (54, 49, 97, 102), (20, 64, 67, 21), (69, 70, 118, 117), (18, 60, 63, 19), (25, 31, 79, 73), (16, 56, 59, 17), (43, 40, 88, 91), (14, 52, 55, 15), (52, 59, 107, 100), (12, 48, 51, 13), (71, 68, 116, 119), (10, 44, 47, 11), (30, 24, 72, 78), (8, 40, 43, 9), (45, 46, 94, 93), (6, 36, 39, 7), (58, 53, 101, 106), (4, 32, 35, 5), (68, 26, 74, 116), (2, 28, 31, 3), (28, 35, 83, 76), (129, 61, 66, 142), (47, 44, 92, 95), (128, 57, 62, 141), (56, 63, 111, 104), (127, 53, 58, 140), (27, 69, 117, 75), (126, 49, 54, 139), (34, 29, 77, 82), (125, 45, 50, 138), (49, 50, 98, 97), (124, 41, 46, 137), (62, 57, 105, 110), (123, 37, 42, 136), (32, 39, 87, 80), (122, 33, 38, 135), (51, 48, 96, 99), (121, 29, 34, 134), (60, 67, 115, 108), (132, 24, 30, 133), (38, 33, 81, 86), (130, 65, 70, 143), (53, 54, 102, 101), (117, 116, 74, 75), (116, 117, 118, 119), (112, 113, 114, 115), (108, 109, 110, 111), (104, 105, 106, 107), (100, 101, 102, 103), (96, 97, 98, 99), (92, 93, 94, 95), (88, 89, 90, 91), (84, 85, 86, 87), (80, 81, 82, 83), (76, 77, 78, 79), (109, 108, 115, 114), (105, 104, 111, 110), (101, 100, 107, 106), (97, 96, 103, 102), (93, 92, 99, 98), (89, 88, 95, 94), (85, 84, 91, 90), (81, 80, 87, 86), (77, 76, 83, 82), (72, 73, 79, 78), (113, 112, 119, 118), (70, 65, 113, 118), (67, 64, 112, 115), (48, 55, 103, 96), (39, 36, 84, 87), (64, 71, 119, 112), (65, 66, 114, 113), (50, 45, 93, 98), (37, 38, 86, 85), (63, 60, 108, 111), (44, 51, 99, 92), (35, 32, 80, 83), (24, 25, 73, 72), (61, 62, 110, 109), (46, 41, 89, 94), (33, 34, 82, 81), (59, 56, 104, 107), (40, 47, 95, 88), (31, 28, 76, 79), (26, 27, 75, 74), (57, 58, 106, 105), (42, 37, 85, 90), (29, 30, 78, 77), (55, 52, 100, 103), (36, 43, 91, 84), (66, 61, 109, 114), (69, 131, 143, 70), (65, 130, 142, 66), (61, 129, 141, 62), (57, 128, 140, 58), (53, 127, 139, 54), (49, 126, 138, 50), (45, 125, 137, 46), (41, 124, 136, 42), (37, 123, 135, 38), (33, 122, 134, 34), (29, 121, 133, 30), (208, 164, 167, 215), (169, 144, 147, 175), (172, 146, 149, 179), (176, 148, 151, 183), (180, 150, 153, 187), (184, 152, 155, 191), (188, 154, 157, 195), (192, 156, 159, 199), (196, 158, 161, 203), (200, 160, 163, 207), (204, 162, 165, 211), (212, 166, 145, 170), (275, 213, 171, 264), (185, 186, 234, 233), (166, 212, 215, 167), (198, 193, 241, 246), (164, 208, 211, 165), (213, 214, 262, 261), (162, 204, 207, 163), (169, 175, 223, 217), (160, 200, 203, 161), (187, 184, 232, 235), (158, 196, 199, 159), (196, 203, 251, 244), (156, 192, 195, 157), (215, 212, 260, 263), (154, 188, 191, 155), (174, 168, 216, 222), (152, 184, 187, 153), (189, 190, 238, 237), (150, 180, 183, 151), (202, 197, 245, 250), (148, 176, 179, 149), (212, 170, 218, 260), (146, 172, 175, 147), (172, 179, 227, 220), (273, 205, 210, 286), (191, 188, 236, 239), (272, 201, 206, 285), (200, 207, 255, 248), (271, 197, 202, 284), (171, 213, 261, 219), (270, 193, 198, 283), (178, 173, 221, 226), (269, 189, 194, 282), (193, 194, 242, 241), (268, 185, 190, 281), (206, 201, 249, 254), (267, 181, 186, 280), (176, 183, 231, 224), (266, 177, 182, 279), (195, 192, 240, 243), (265, 173, 178, 278), (204, 211, 259, 252), (276, 168, 174, 277), (182, 177, 225, 230), (274, 209, 214, 287), (197, 198, 246, 245), (261, 260, 218, 219), (260, 261, 262, 263), (256, 257, 258, 259), (252, 253, 254, 255), (248, 249, 250, 251), (244, 245, 246, 247), (240, 241, 242, 243), (236, 237, 238, 239), (232, 233, 234, 235), (228, 229, 230, 231), (224, 225, 226, 227), (220, 221, 222, 223), (253, 252, 259, 258), (249, 248, 255, 254), (245, 244, 251, 250), (241, 240, 247, 246), (237, 236, 243, 242), (233, 232, 239, 238), (229, 228, 235, 234), (225, 224, 231, 230), (221, 220, 227, 226), (216, 217, 223, 222), (257, 256, 263, 262), (214, 209, 257, 262), (211, 208, 256, 259), (192, 199, 247, 240), (183, 180, 228, 231), (208, 215, 263, 256), (209, 210, 258, 257), (194, 189, 237, 242), (181, 182, 230, 229), (207, 204, 252, 255), (188, 195, 243, 236), (179, 176, 224, 227), (168, 169, 217, 216), (205, 206, 254, 253), (190, 185, 233, 238), (177, 178, 226, 225), (203, 200, 248, 251), (184, 191, 239, 232), (175, 172, 220, 223), (170, 171, 219, 218), (201, 202, 250, 249), (186, 181, 229, 234), (173, 174, 222, 221), (199, 196, 244, 247), (180, 187, 235, 228), (210, 205, 253, 258), (213, 275, 287, 214), (209, 274, 286, 210), (205, 273, 285, 206), (201, 272, 284, 202), (197, 271, 283, 198), (193, 270, 282, 194), (189, 269, 281, 190), (185, 268, 280, 186), (181, 267, 279, 182), (177, 266, 278, 178), (173, 265, 277, 174), (1, 145, 170, 26), (26, 170, 171, 27), (27, 171, 264, 120), (22, 166, 145, 1), (23, 167, 166, 22), (20, 164, 167, 23), (21, 165, 164, 20), (18, 162, 165, 21), (19, 163, 162, 18), (16, 160, 163, 19), (17, 161, 160, 16), (14, 158, 161, 17), (15, 159, 158, 14), (12, 156, 159, 15), (13, 157, 156, 12), (10, 154, 157, 13), (11, 155, 154, 10), (8, 152, 155, 11), (9, 153, 152, 8), (6, 150, 153, 9), (7, 151, 150, 6), (4, 148, 151, 7), (5, 149, 148, 4), (2, 146, 149, 5), (3, 147, 146, 2), (0, 144, 147, 3), (25, 169, 144, 0), (24, 168, 169, 25), (132, 276, 168, 24)])
me_plane.polygons.foreach_set('material_index', [0, 0, 0, 0, 0, 0, 0, 0, 0, 0, 0, 0, 0, 1, 0, 1, 0, 1, 0, 1, 0, 1, 0, 1, 0, 1, 0, 1, 0, 1, 0, 1, 0, 1, 0, 1, 0, 1, 0, 1, 0, 1, 0, 1, 0, 1, 0, 1, 0, 1, 0, 1, 0, 1, 0, 1, 0, 1, 1, 1, 1, 1, 1, 1, 1, 1, 1, 1, 1, 1, 1, 1, 1, 1, 1, 1, 1, 1, 1, 1, 1, 1, 1, 1, 1, 1, 1, 1, 1, 1, 1, 1, 1, 1, 1, 1, 1, 1, 1, 1, 1, 1, 1, 1, 1, 1, 0, 0, 0, 0, 0, 0, 0, 0, 0, 0, 0, 0, 0, 0, 0, 0, 0, 0, 0, 0, 0, 0, 0, 0, 1, 0, 1, 0, 1, 0, 1, 0, 1, 0, 1, 0, 1, 0, 1, 0, 1, 0, 1, 0, 1, 0, 1, 0, 1, 0, 1, 0, 1, 0, 1, 0, 1, 0, 1, 0, 1, 0, 1, 0, 1, 0, 1, 0, 1, 1, 1, 1, 1, 1, 1, 1, 1, 1, 1, 1, 1, 1, 1, 1, 1, 1, 1, 1, 1, 1, 1, 1, 1, 1, 1, 1, 1, 1, 1, 1, 1, 1, 1, 1, 1, 1, 1, 1, 1, 1, 1, 1, 1, 1, 1, 1, 1, 0, 0, 0, 0, 0, 0, 0, 0, 0, 0, 0, 0, 1, 0, 0, 0, 0, 0, 0, 0, 0, 0, 0, 0, 0, 0, 0, 0, 0, 0, 0, 0, 0, 0, 0, 0, 0, 0, 1, 0])
_uv = me_plane.uv_layers.new(name='UVMap')
_uv.uv.foreach_set('vector', [0.9035, 0.8352, 1.0, 0.8352, 1.0, 0.9148, 0.9035, 0.9148, 0.9035, 0.0, 1.0, 0.0, 1.0, 0.08146, 0.9035, 0.08146, 0.9035, 0.0851, 1.0, 0.0851, 1.0, 0.1649, 0.9035, 0.1649, 0.9035, 0.1685, 1.0, 0.1685, 1.0, 0.2481, 0.9035, 0.2481, 0.9035, 0.2518, 1.0, 0.2518, 1.0, 0.3316, 0.9035, 0.3316, 0.9035, 0.3352, 1.0, 0.3352, 1.0, 0.4148, 0.9035, 0.4148, 0.9035, 0.4184, 1.0, 0.4184, 1.0, 0.4982, 0.9035, 0.4982, 0.9035, 0.5019, 1.0, 0.5019, 1.0, 0.5815, 0.9035, 0.5815, 0.9035, 0.5851, 1.0, 0.5851, 1.0, 0.6649, 0.9035, 0.6649, 0.9035, 0.6685, 1.0, 0.6685, 1.0, 0.7481, 0.9035, 0.7481, 0.9035, 0.7518, 1.0, 0.7518, 1.0, 0.8316, 0.9035, 0.8316, 0.9035, 0.9184, 1.0, 0.9184, 1.0, 1.0, 0.9035, 1.0, 0.3327, 0.9184, 0.5702, 0.9184, 0.5702, 1.0, 0.3327, 1.0, 0.5702, 0.3352, 0.5702, 0.3316, 0.5702, 0.3316, 0.5702, 0.3352, 1.0, 0.9184, 0.9035, 0.9184, 0.9035, 0.9148, 1.0, 0.9148, 0.5702, 0.5815, 0.5702, 0.5019, 0.5702, 0.5019, 0.5702, 0.5815, 1.0, 0.8352, 0.9035, 0.8352, 0.9035, 0.8316, 1.0, 0.8316, 0.5702, 0.9184, 0.5702, 0.9148, 0.5702, 0.9148, 0.5702, 0.9184, 1.0, 0.7518, 0.9035, 0.7518, 0.9035, 0.7481, 1.0, 0.7481, 0.9035, 0.0, 0.9035, 0.08146, 0.9035, 0.08146, 0.9035, 0.0, 1.0, 0.6685, 0.9035, 0.6685, 0.9035, 0.6649, 1.0, 0.6649, 0.9035, 0.3316, 0.9035, 0.3352, 0.9035, 0.3352, 0.9035, 0.3316, 1.0, 0.5851, 0.9035, 0.5851, 0.9035, 0.5815, 1.0, 0.5815, 0.9035, 0.5851, 0.9035, 0.6649, 0.9035, 0.6649, 0.9035, 0.5851, 1.0, 0.5019, 0.9035, 0.5019, 0.9035, 0.4982, 1.0, 0.4982, 0.9035, 0.9148, 0.9035, 0.9184, 0.9035, 0.9184, 0.9035, 0.9148, 1.0, 0.4184, 0.9035, 0.4184, 0.9035, 0.4148, 1.0, 0.4148, 0.5702, 0.08146, 0.5702, 0.0, 0.5702, 0.0, 0.5702, 0.08146, 1.0, 0.3352, 0.9035, 0.3352, 0.9035, 0.3316, 1.0, 0.3316, 0.5702, 0.4184, 0.5702, 0.4148, 0.5702, 0.4148, 0.5702, 0.4184, 1.0, 0.2518, 0.9035, 0.2518, 0.9035, 0.2481, 1.0, 0.2481, 0.5702, 0.6649, 0.5702, 0.5851, 0.5702, 0.5851, 0.5702, 0.6649, 1.0, 0.1685, 0.9035, 0.1685, 0.9035, 0.1649, 1.0, 0.1649, 0.9035, 0.9184, 0.9035, 1.0, 0.9035, 1.0, 0.9035, 0.9184, 1.0, 0.0851, 0.9035, 0.0851, 0.9035, 0.08146, 1.0, 0.08146, 0.9035, 0.0851, 0.9035, 0.1649, 0.9035, 0.1649, 0.9035, 0.0851, 0.3327, 0.7518, 0.5702, 0.7518, 0.5702, 0.8316, 0.3327, 0.8316, 0.9035, 0.4148, 0.9035, 0.4184, 0.9035, 0.4184, 0.9035, 0.4148, 0.3327, 0.6685, 0.5702, 0.6685, 0.5702, 0.7481, 0.3327, 0.7481, 0.9035, 0.6685, 0.9035, 0.7481, 0.9035, 0.7481, 0.9035, 0.6685, 0.3327, 0.5851, 0.5702, 0.5851, 0.5702, 0.6649, 0.3327, 0.6649, 0.5702, 1.0, 0.5702, 0.9184, 0.5702, 0.9184, 0.5702, 1.0, 0.3327, 0.5019, 0.5702, 0.5019, 0.5702, 0.5815, 0.3327, 0.5815, 0.5702, 0.1649, 0.5702, 0.0851, 0.5702, 0.0851, 0.5702, 0.1649, 0.3327, 0.4184, 0.5702, 0.4184, 0.5702, 0.4982, 0.3327, 0.4982, 0.5702, 0.5019, 0.5702, 0.4982, 0.5702, 0.4982, 0.5702, 0.5019, 0.3327, 0.3352, 0.5702, 0.3352, 0.5702, 0.4148, 0.3327, 0.4148, 0.5702, 0.7481, 0.5702, 0.6685, 0.5702, 0.6685, 0.5702, 0.7481, 0.3327, 0.2518, 0.5702, 0.2518, 0.5702, 0.3316, 0.3327, 0.3316, 0.9035, 0.1685, 0.9035, 0.2481, 0.9035, 0.2481, 0.9035, 0.1685, 0.3327, 0.1685, 0.5702, 0.1685, 0.5702, 0.2481, 0.3327, 0.2481, 0.9035, 0.4982, 0.9035, 0.5019, 0.9035, 0.5019, 0.9035, 0.4982, 0.3327, 0.0851, 0.5702, 0.0851, 0.5702, 0.1649, 0.3327, 0.1649, 0.9035, 0.7518, 0.9035, 0.8316, 0.9035, 0.8316, 0.9035, 0.7518, 0.3327, 0.0, 0.5702, 0.0, 0.5702, 0.08146, 0.3327, 0.08146, 0.5702, 0.2481, 0.5702, 0.1685, 0.5702, 0.1685, 0.5702, 0.2481, 0.3327, 0.8352, 0.5702, 0.8352, 0.5702, 0.9148, 0.3327, 0.9148, 0.5702, 0.5851, 0.5702, 0.5815, 0.5702, 0.5815, 0.5702, 0.5851, 0.5702, 0.9184, 0.9035, 0.9184, 0.9035, 1.0, 0.5702, 1.0, 0.9035, 0.9184, 0.5702, 0.9184, 0.5702, 0.9148, 0.9035, 0.9148, 0.9035, 0.8352, 0.5702, 0.8352, 0.5702, 0.8316, 0.9035, 0.8316, 0.9035, 0.7518, 0.5702, 0.7518, 0.5702, 0.7481, 0.9035, 0.7481, 0.9035, 0.6685, 0.5702, 0.6685, 0.5702, 0.6649, 0.9035, 0.6649, 0.9035, 0.5851, 0.5702, 0.5851, 0.5702, 0.5815, 0.9035, 0.5815, 0.9035, 0.5019, 0.5702, 0.5019, 0.5702, 0.4982, 0.9035, 0.4982, 0.9035, 0.4184, 0.5702, 0.4184, 0.5702, 0.4148, 0.9035, 0.4148, 0.9035, 0.3352, 0.5702, 0.3352, 0.5702, 0.3316, 0.9035, 0.3316, 0.9035, 0.2518, 0.5702, 0.2518, 0.5702, 0.2481, 0.9035, 0.2481, 0.9035, 0.1685, 0.5702, 0.1685, 0.5702, 0.1649, 0.9035, 0.1649, 0.9035, 0.0851, 0.5702, 0.0851, 0.5702, 0.08146, 0.9035, 0.08146, 0.5702, 0.7518, 0.9035, 0.7518, 0.9035, 0.8316, 0.5702, 0.8316, 0.5702, 0.6685, 0.9035, 0.6685, 0.9035, 0.7481, 0.5702, 0.7481, 0.5702, 0.5851, 0.9035, 0.5851, 0.9035, 0.6649, 0.5702, 0.6649, 0.5702, 0.5019, 0.9035, 0.5019, 0.9035, 0.5815, 0.5702, 0.5815, 0.5702, 0.4184, 0.9035, 0.4184, 0.9035, 0.4982, 0.5702, 0.4982, 0.5702, 0.3352, 0.9035, 0.3352, 0.9035, 0.4148, 0.5702, 0.4148, 0.5702, 0.2518, 0.9035, 0.2518, 0.9035, 0.3316, 0.5702, 0.3316, 0.5702, 0.1685, 0.9035, 0.1685, 0.9035, 0.2481, 0.5702, 0.2481, 0.5702, 0.0851, 0.9035, 0.0851, 0.9035, 0.1649, 0.5702, 0.1649, 0.5702, 0.0, 0.9035, 0.0, 0.9035, 0.08146, 0.5702, 0.08146, 0.5702, 0.8352, 0.9035, 0.8352, 0.9035, 0.9148, 0.5702, 0.9148, 0.5702, 0.9148, 0.5702, 0.8352, 0.5702, 0.8352, 0.5702, 0.9148, 0.9035, 0.8316, 0.9035, 0.8352, 0.9035, 0.8352, 0.9035, 0.8316, 0.9035, 0.5019, 0.9035, 0.5815, 0.9035, 0.5815, 0.9035, 0.5019, 0.9035, 0.2481, 0.9035, 0.2518, 0.9035, 0.2518, 0.9035, 0.2481, 0.9035, 0.8352, 0.9035, 0.9148, 0.9035, 0.9148, 0.9035, 0.8352, 0.5702, 0.8352, 0.5702, 0.8316, 0.5702, 0.8316, 0.5702, 0.8352, 0.5702, 0.4982, 0.5702, 0.4184, 0.5702, 0.4184, 0.5702, 0.4982, 0.5702, 0.2518, 0.5702, 0.2481, 0.5702, 0.2481, 0.5702, 0.2518, 0.9035, 0.7481, 0.9035, 0.7518, 0.9035, 0.7518, 0.9035, 0.7481, 0.9035, 0.4184, 0.9035, 0.4982, 0.9035, 0.4982, 0.9035, 0.4184, 0.9035, 0.1649, 0.9035, 0.1685, 0.9035, 0.1685, 0.9035, 0.1649, 0.0, 0.0, 0.0, 0.0, 0.0, 0.0, 0.0, 0.0, 0.5702, 0.7518, 0.5702, 0.7481, 0.5702, 0.7481, 0.5702, 0.7518, 0.5702, 0.4148, 0.5702, 0.3352, 0.5702, 0.3352, 0.5702, 0.4148, 0.5702, 0.1685, 0.5702, 0.1649, 0.5702, 0.1649, 0.5702, 0.1685, 0.9035, 0.6649, 0.9035, 0.6685, 0.9035, 0.6685, 0.9035, 0.6649, 0.9035, 0.3352, 0.9035, 0.4148, 0.9035, 0.4148, 0.9035, 0.3352, 0.9035, 0.08146, 0.9035, 0.0851, 0.9035, 0.0851, 0.9035, 0.08146, 0.0, 0.0, 0.0, 0.0, 0.0, 0.0, 0.0, 0.0, 0.5702, 0.6685, 0.5702, 0.6649, 0.5702, 0.6649, 0.5702, 0.6685, 0.5702, 0.3316, 0.5702, 0.2518, 0.5702, 0.2518, 0.5702, 0.3316, 0.5702, 0.0851, 0.5702, 0.08146, 0.5702, 0.08146, 0.5702, 0.0851, 0.9035, 0.5815, 0.9035, 0.5851, 0.9035, 0.5851, 0.9035, 0.5815, 0.9035, 0.2518, 0.9035, 0.3316, 0.9035, 0.3316, 0.9035, 0.2518, 0.5702, 0.8316, 0.5702, 0.7518, 0.5702, 0.7518, 0.5702, 0.8316, 0.5702, 0.9184, 0.3327, 0.9184, 0.3327, 0.9148, 0.5702, 0.9148, 0.5702, 0.8352, 0.3327, 0.8352, 0.3327, 0.8316, 0.5702, 0.8316, 0.5702, 0.7518, 0.3327, 0.7518, 0.3327, 0.7481, 0.5702, 0.7481, 0.5702, 0.6685, 0.3327, 0.6685, 0.3327, 0.6649, 0.5702, 0.6649, 0.5702, 0.5851, 0.3327, 0.5851, 0.3327, 0.5815, 0.5702, 0.5815, 0.5702, 0.5019, 0.3327, 0.5019, 0.3327, 0.4982, 0.5702, 0.4982, 0.5702, 0.4184, 0.3327, 0.4184, 0.3327, 0.4148, 0.5702, 0.4148, 0.5702, 0.3352, 0.3327, 0.3352, 0.3327, 0.3316, 0.5702, 0.3316, 0.5702, 0.2518, 0.3327, 0.2518, 0.3327, 0.2481, 0.5702, 0.2481, 0.5702, 0.1685, 0.3327, 0.1685, 0.3327, 0.1649, 0.5702, 0.1649, 0.5702, 0.0851, 0.3327, 0.0851, 0.3327, 0.08146, 0.5702, 0.08146, 0.9035, 0.8352, 1.0, 0.8352, 1.0, 0.9148, 0.9035, 0.9148, 0.9035, 0.0, 1.0, 0.0, 1.0, 0.08146, 0.9035, 0.08146, 0.9035, 0.0851, 1.0, 0.0851, 1.0, 0.1649, 0.9035, 0.1649, 0.9035, 0.1685, 1.0, 0.1685, 1.0, 0.2481, 0.9035, 0.2481, 0.9035, 0.2518, 1.0, 0.2518, 1.0, 0.3316, 0.9035, 0.3316, 0.9035, 0.3352, 1.0, 0.3352, 1.0, 0.4148, 0.9035, 0.4148, 0.9035, 0.4184, 1.0, 0.4184, 1.0, 0.4982, 0.9035, 0.4982, 0.9035, 0.5019, 1.0, 0.5019, 1.0, 0.5815, 0.9035, 0.5815, 0.9035, 0.5851, 1.0, 0.5851, 1.0, 0.6649, 0.9035, 0.6649, 0.9035, 0.6685, 1.0, 0.6685, 1.0, 0.7481, 0.9035, 0.7481, 0.9035, 0.7518, 1.0, 0.7518, 1.0, 0.8316, 0.9035, 0.8316, 0.9035, 0.9184, 1.0, 0.9184, 1.0, 1.0, 0.9035, 1.0, 0.3327, 0.9184, 0.5702, 0.9184, 0.5702, 1.0, 0.3327, 1.0, 0.5702, 0.3352, 0.5702, 0.3316, 0.5702, 0.3316, 0.5702, 0.3352, 1.0, 0.9184, 0.9035, 0.9184, 0.9035, 0.9148, 1.0, 0.9148, 0.5702, 0.5815, 0.5702, 0.5019, 0.5702, 0.5019, 0.5702, 0.5815, 1.0, 0.8352, 0.9035, 0.8352, 0.9035, 0.8316, 1.0, 0.8316, 0.5702, 0.9184, 0.5702, 0.9148, 0.5702, 0.9148, 0.5702, 0.9184, 1.0, 0.7518, 0.9035, 0.7518, 0.9035, 0.7481, 1.0, 0.7481, 0.9035, 0.0, 0.9035, 0.08146, 0.9035, 0.08146, 0.9035, 0.0, 1.0, 0.6685, 0.9035, 0.6685, 0.9035, 0.6649, 1.0, 0.6649, 0.9035, 0.3316, 0.9035, 0.3352, 0.9035, 0.3352, 0.9035, 0.3316, 1.0, 0.5851, 0.9035, 0.5851, 0.9035, 0.5815, 1.0, 0.5815, 0.9035, 0.5851, 0.9035, 0.6649, 0.9035, 0.6649, 0.9035, 0.5851, 1.0, 0.5019, 0.9035, 0.5019, 0.9035, 0.4982, 1.0, 0.4982, 0.9035, 0.9148, 0.9035, 0.9184, 0.9035, 0.9184, 0.9035, 0.9148, 1.0, 0.4184, 0.9035, 0.4184, 0.9035, 0.4148, 1.0, 0.4148, 0.5702, 0.08146, 0.5702, 0.0, 0.5702, 0.0, 0.5702, 0.08146, 1.0, 0.3352, 0.9035, 0.3352, 0.9035, 0.3316, 1.0, 0.3316, 0.5702, 0.4184, 0.5702, 0.4148, 0.5702, 0.4148, 0.5702, 0.4184, 1.0, 0.2518, 0.9035, 0.2518, 0.9035, 0.2481, 1.0, 0.2481, 0.5702, 0.6649, 0.5702, 0.5851, 0.5702, 0.5851, 0.5702, 0.6649, 1.0, 0.1685, 0.9035, 0.1685, 0.9035, 0.1649, 1.0, 0.1649, 0.9035, 0.9184, 0.9035, 1.0, 0.9035, 1.0, 0.9035, 0.9184, 1.0, 0.0851, 0.9035, 0.0851, 0.9035, 0.08146, 1.0, 0.08146, 0.9035, 0.0851, 0.9035, 0.1649, 0.9035, 0.1649, 0.9035, 0.0851, 0.3327, 0.7518, 0.5702, 0.7518, 0.5702, 0.8316, 0.3327, 0.8316, 0.9035, 0.4148, 0.9035, 0.4184, 0.9035, 0.4184, 0.9035, 0.4148, 0.3327, 0.6685, 0.5702, 0.6685, 0.5702, 0.7481, 0.3327, 0.7481, 0.9035, 0.6685, 0.9035, 0.7481, 0.9035, 0.7481, 0.9035, 0.6685, 0.3327, 0.5851, 0.5702, 0.5851, 0.5702, 0.6649, 0.3327, 0.6649, 0.5702, 1.0, 0.5702, 0.9184, 0.5702, 0.9184, 0.5702, 1.0, 0.3327, 0.5019, 0.5702, 0.5019, 0.5702, 0.5815, 0.3327, 0.5815, 0.5702, 0.1649, 0.5702, 0.0851, 0.5702, 0.0851, 0.5702, 0.1649, 0.3327, 0.4184, 0.5702, 0.4184, 0.5702, 0.4982, 0.3327, 0.4982, 0.5702, 0.5019, 0.5702, 0.4982, 0.5702, 0.4982, 0.5702, 0.5019, 0.3327, 0.3352, 0.5702, 0.3352, 0.5702, 0.4148, 0.3327, 0.4148, 0.5702, 0.7481, 0.5702, 0.6685, 0.5702, 0.6685, 0.5702, 0.7481, 0.3327, 0.2518, 0.5702, 0.2518, 0.5702, 0.3316, 0.3327, 0.3316, 0.9035, 0.1685, 0.9035, 0.2481, 0.9035, 0.2481, 0.9035, 0.1685, 0.3327, 0.1685, 0.5702, 0.1685, 0.5702, 0.2481, 0.3327, 0.2481, 0.9035, 0.4982, 0.9035, 0.5019, 0.9035, 0.5019, 0.9035, 0.4982, 0.3327, 0.0851, 0.5702, 0.0851, 0.5702, 0.1649, 0.3327, 0.1649, 0.9035, 0.7518, 0.9035, 0.8316, 0.9035, 0.8316, 0.9035, 0.7518, 0.3327, 0.0, 0.5702, 0.0, 0.5702, 0.08146, 0.3327, 0.08146, 0.5702, 0.2481, 0.5702, 0.1685, 0.5702, 0.1685, 0.5702, 0.2481, 0.3327, 0.8352, 0.5702, 0.8352, 0.5702, 0.9148, 0.3327, 0.9148, 0.5702, 0.5851, 0.5702, 0.5815, 0.5702, 0.5815, 0.5702, 0.5851, 0.5702, 0.9184, 0.9035, 0.9184, 0.9035, 1.0, 0.5702, 1.0, 0.9035, 0.9184, 0.5702, 0.9184, 0.5702, 0.9148, 0.9035, 0.9148, 0.9035, 0.8352, 0.5702, 0.8352, 0.5702, 0.8316, 0.9035, 0.8316, 0.9035, 0.7518, 0.5702, 0.7518, 0.5702, 0.7481, 0.9035, 0.7481, 0.9035, 0.6685, 0.5702, 0.6685, 0.5702, 0.6649, 0.9035, 0.6649, 0.9035, 0.5851, 0.5702, 0.5851, 0.5702, 0.5815, 0.9035, 0.5815, 0.9035, 0.5019, 0.5702, 0.5019, 0.5702, 0.4982, 0.9035, 0.4982, 0.9035, 0.4184, 0.5702, 0.4184, 0.5702, 0.4148, 0.9035, 0.4148, 0.9035, 0.3352, 0.5702, 0.3352, 0.5702, 0.3316, 0.9035, 0.3316, 0.9035, 0.2518, 0.5702, 0.2518, 0.5702, 0.2481, 0.9035, 0.2481, 0.9035, 0.1685, 0.5702, 0.1685, 0.5702, 0.1649, 0.9035, 0.1649, 0.9035, 0.0851, 0.5702, 0.0851, 0.5702, 0.08146, 0.9035, 0.08146, 0.5702, 0.7518, 0.9035, 0.7518, 0.9035, 0.8316, 0.5702, 0.8316, 0.5702, 0.6685, 0.9035, 0.6685, 0.9035, 0.7481, 0.5702, 0.7481, 0.5702, 0.5851, 0.9035, 0.5851, 0.9035, 0.6649, 0.5702, 0.6649, 0.5702, 0.5019, 0.9035, 0.5019, 0.9035, 0.5815, 0.5702, 0.5815, 0.5702, 0.4184, 0.9035, 0.4184, 0.9035, 0.4982, 0.5702, 0.4982, 0.5702, 0.3352, 0.9035, 0.3352, 0.9035, 0.4148, 0.5702, 0.4148, 0.5702, 0.2518, 0.9035, 0.2518, 0.9035, 0.3316, 0.5702, 0.3316, 0.5702, 0.1685, 0.9035, 0.1685, 0.9035, 0.2481, 0.5702, 0.2481, 0.5702, 0.0851, 0.9035, 0.0851, 0.9035, 0.1649, 0.5702, 0.1649, 0.5702, 0.0, 0.9035, 0.0, 0.9035, 0.08146, 0.5702, 0.08146, 0.5702, 0.8352, 0.9035, 0.8352, 0.9035, 0.9148, 0.5702, 0.9148, 0.5702, 0.9148, 0.5702, 0.8352, 0.5702, 0.8352, 0.5702, 0.9148, 0.9035, 0.8316, 0.9035, 0.8352, 0.9035, 0.8352, 0.9035, 0.8316, 0.9035, 0.5019, 0.9035, 0.5815, 0.9035, 0.5815, 0.9035, 0.5019, 0.9035, 0.2481, 0.9035, 0.2518, 0.9035, 0.2518, 0.9035, 0.2481, 0.9035, 0.8352, 0.9035, 0.9148, 0.9035, 0.9148, 0.9035, 0.8352, 0.5702, 0.8352, 0.5702, 0.8316, 0.5702, 0.8316, 0.5702, 0.8352, 0.5702, 0.4982, 0.5702, 0.4184, 0.5702, 0.4184, 0.5702, 0.4982, 0.5702, 0.2518, 0.5702, 0.2481, 0.5702, 0.2481, 0.5702, 0.2518, 0.9035, 0.7481, 0.9035, 0.7518, 0.9035, 0.7518, 0.9035, 0.7481, 0.9035, 0.4184, 0.9035, 0.4982, 0.9035, 0.4982, 0.9035, 0.4184, 0.9035, 0.1649, 0.9035, 0.1685, 0.9035, 0.1685, 0.9035, 0.1649, 0.0, 0.0, 0.0, 0.0, 0.0, 0.0, 0.0, 0.0, 0.5702, 0.7518, 0.5702, 0.7481, 0.5702, 0.7481, 0.5702, 0.7518, 0.5702, 0.4148, 0.5702, 0.3352, 0.5702, 0.3352, 0.5702, 0.4148, 0.5702, 0.1685, 0.5702, 0.1649, 0.5702, 0.1649, 0.5702, 0.1685, 0.9035, 0.6649, 0.9035, 0.6685, 0.9035, 0.6685, 0.9035, 0.6649, 0.9035, 0.3352, 0.9035, 0.4148, 0.9035, 0.4148, 0.9035, 0.3352, 0.9035, 0.08146, 0.9035, 0.0851, 0.9035, 0.0851, 0.9035, 0.08146, 0.0, 0.0, 0.0, 0.0, 0.0, 0.0, 0.0, 0.0, 0.5702, 0.6685, 0.5702, 0.6649, 0.5702, 0.6649, 0.5702, 0.6685, 0.5702, 0.3316, 0.5702, 0.2518, 0.5702, 0.2518, 0.5702, 0.3316, 0.5702, 0.0851, 0.5702, 0.08146, 0.5702, 0.08146, 0.5702, 0.0851, 0.9035, 0.5815, 0.9035, 0.5851, 0.9035, 0.5851, 0.9035, 0.5815, 0.9035, 0.2518, 0.9035, 0.3316, 0.9035, 0.3316, 0.9035, 0.2518, 0.5702, 0.8316, 0.5702, 0.7518, 0.5702, 0.7518, 0.5702, 0.8316, 0.5702, 0.9184, 0.3327, 0.9184, 0.3327, 0.9148, 0.5702, 0.9148, 0.5702, 0.8352, 0.3327, 0.8352, 0.3327, 0.8316, 0.5702, 0.8316, 0.5702, 0.7518, 0.3327, 0.7518, 0.3327, 0.7481, 0.5702, 0.7481, 0.5702, 0.6685, 0.3327, 0.6685, 0.3327, 0.6649, 0.5702, 0.6649, 0.5702, 0.5851, 0.3327, 0.5851, 0.3327, 0.5815, 0.5702, 0.5815, 0.5702, 0.5019, 0.3327, 0.5019, 0.3327, 0.4982, 0.5702, 0.4982, 0.5702, 0.4184, 0.3327, 0.4184, 0.3327, 0.4148, 0.5702, 0.4148, 0.5702, 0.3352, 0.3327, 0.3352, 0.3327, 0.3316, 0.5702, 0.3316, 0.5702, 0.2518, 0.3327, 0.2518, 0.3327, 0.2481, 0.5702, 0.2481, 0.5702, 0.1685, 0.3327, 0.1685, 0.3327, 0.1649, 0.5702, 0.1649, 0.5702, 0.0851, 0.3327, 0.0851, 0.3327, 0.08146, 0.5702, 0.08146, 1.0, 1.0, 1.0, 1.0, 0.9035, 1.0, 0.9035, 1.0, 0.9035, 1.0, 0.9035, 1.0, 0.0, 0.0, 0.0, 0.0, 0.0, 0.0, 0.0, 0.0, 0.3327, 1.0, 0.3327, 1.0, 1.0, 0.9184, 1.0, 0.9184, 1.0, 1.0, 1.0, 1.0, 1.0, 0.9148, 1.0, 0.9148, 1.0, 0.9184, 1.0, 0.9184, 1.0, 0.8352, 1.0, 0.8352, 1.0, 0.9148, 1.0, 0.9148, 1.0, 0.8316, 1.0, 0.8316, 1.0, 0.8352, 1.0, 0.8352, 1.0, 0.7518, 1.0, 0.7518, 1.0, 0.8316, 1.0, 0.8316, 1.0, 0.7481, 1.0, 0.7481, 1.0, 0.7518, 1.0, 0.7518, 1.0, 0.6685, 1.0, 0.6685, 1.0, 0.7481, 1.0, 0.7481, 1.0, 0.6649, 1.0, 0.6649, 1.0, 0.6685, 1.0, 0.6685, 1.0, 0.5851, 1.0, 0.5851, 1.0, 0.6649, 1.0, 0.6649, 1.0, 0.5815, 1.0, 0.5815, 1.0, 0.5851, 1.0, 0.5851, 1.0, 0.5019, 1.0, 0.5019, 1.0, 0.5815, 1.0, 0.5815, 1.0, 0.4982, 1.0, 0.4982, 1.0, 0.5019, 1.0, 0.5019, 1.0, 0.4184, 1.0, 0.4184, 1.0, 0.4982, 1.0, 0.4982, 1.0, 0.4148, 1.0, 0.4148, 1.0, 0.4184, 1.0, 0.4184, 1.0, 0.3352, 1.0, 0.3352, 1.0, 0.4148, 1.0, 0.4148, 1.0, 0.3316, 1.0, 0.3316, 1.0, 0.3352, 1.0, 0.3352, 1.0, 0.2518, 1.0, 0.2518, 1.0, 0.3316, 1.0, 0.3316, 1.0, 0.2481, 1.0, 0.2481, 1.0, 0.2518, 1.0, 0.2518, 1.0, 0.1685, 1.0, 0.1685, 1.0, 0.2481, 1.0, 0.2481, 1.0, 0.1649, 1.0, 0.1649, 1.0, 0.1685, 1.0, 0.1685, 1.0, 0.0851, 1.0, 0.0851, 1.0, 0.1649, 1.0, 0.1649, 1.0, 0.08146, 1.0, 0.08146, 1.0, 0.0851, 1.0, 0.0851, 1.0, 0.0, 1.0, 0.0, 1.0, 0.08146, 1.0, 0.08146, 0.9035, 0.0, 0.9035, 0.0, 1.0, 0.0, 1.0, 0.0, 0.0, 0.0, 0.0, 0.0, 0.0, 0.0, 0.9035, 0.0, 0.3327, 0.0, 0.3327, 0.0, 0.5702, 0.0, 0.0, 0.0])
me_plane.materials.append(mat_wood)
me_plane.materials.append(mat_metal)
me_plane.update()
me_cube_002 = bpy.data.meshes.new('Cube.002')
me_cube_002.from_pydata([(0.004882, -16.75, -1.41), (0.004882, -16.75, 0.59), (0.004882, -14.75, -1.41), (0.004882, -14.75, 0.59), (0.9362, -16.75, -1.41), (0.9362, -16.75, 0.59), (0.9362, -14.75, -1.41), (0.9362, -14.75, 0.59)], [], [(0, 1, 3, 2), (2, 3, 7, 6), (6, 7, 5, 4), (4, 5, 1, 0), (2, 6, 4, 0), (7, 3, 1, 5)])
_uv = me_cube_002.uv_layers.new(name='UVMap')
_uv.uv.foreach_set('vector', [0.375, 0.0, 0.625, 0.0, 0.625, 0.25, 0.375, 0.25, 0.375, 0.25, 0.625, 0.25, 0.625, 0.5, 0.375, 0.5, 0.375, 0.5, 0.625, 0.5, 0.625, 0.75, 0.375, 0.75, 0.375, 0.75, 0.625, 0.75, 0.625, 1.0, 0.375, 1.0, 0.125, 0.5, 0.375, 0.5, 0.375, 0.75, 0.125, 0.75, 0.625, 0.5, 0.875, 0.5, 0.875, 0.75, 0.625, 0.75])
me_cube_002.materials.append(mat_metal)
me_cube_002.update()
me_torus = bpy.data.meshes.new('Torus')
me_torus.from_pydata([(2.234, -20.49, 0.9531), (2.161, -20.49, 1.13), (1.984, -20.49, 1.203), (1.807, -20.49, 1.13), (1.734, -20.49, 0.9531), (1.807, -20.49, 0.7763), (1.984, -20.49, 0.7031), (2.161, -20.49, 0.7763), (2.139, -20.01, 0.9531), (2.071, -20.04, 1.13), (1.908, -20.11, 1.203), (1.745, -20.17, 1.13), (1.677, -20.2, 0.9531), (1.745, -20.17, 0.7763), (1.908, -20.11, 0.7031), (2.071, -20.04, 0.7763), (1.868, -19.61, 0.9531), (1.816, -19.66, 1.13), (1.691, -19.78, 1.203), (1.566, -19.91, 1.13), (1.514, -19.96, 0.9531), (1.566, -19.91, 0.7763), (1.691, -19.78, 0.7031), (1.816, -19.66, 0.7763), (1.463, -19.33, 0.9531), (1.434, -19.4, 1.13), (1.367, -19.57, 1.203), (1.299, -19.73, 1.13), (1.271, -19.8, 0.9531), (1.299, -19.73, 0.7763), (1.367, -19.57, 0.7031), (1.434, -19.4, 0.7763), (0.9842, -19.24, 0.9531), (0.9841, -19.31, 1.13), (0.9841, -19.49, 1.203), (0.9841, -19.67, 1.13), (0.9841, -19.74, 0.9531), (0.9841, -19.67, 0.7763), (0.9841, -19.49, 0.7031), (0.9841, -19.31, 0.7763), (0.5058, -19.33, 0.9531), (0.5338, -19.4, 1.13), (0.6015, -19.57, 1.203), (0.6691, -19.73, 1.13), (0.6971, -19.8, 0.9531), (0.6691, -19.73, 0.7763), (0.6015, -19.57, 0.7031), (0.5338, -19.4, 0.7763), (0.1003, -19.61, 0.9531), (0.152, -19.66, 1.13), (0.277, -19.78, 1.203), (0.402, -19.91, 1.13), (0.4538, -19.96, 0.9531), (0.402, -19.91, 0.7763), (0.277, -19.78, 0.7031), (0.152, -19.66, 0.7763), (-0.1707, -20.01, 0.9531), (-0.103, -20.04, 1.13), (0.06027, -20.11, 1.203), (0.2236, -20.17, 1.13), (0.2912, -20.2, 0.9531), (0.2236, -20.17, 0.7763), (0.06027, -20.11, 0.7031), (-0.103, -20.04, 0.7763), (-0.2659, -20.49, 0.9531), (-0.1926, -20.49, 1.13), (-0.01585, -20.49, 1.203), (0.1609, -20.49, 1.13), (0.2341, -20.49, 0.9531), (0.1609, -20.49, 0.7763), (-0.01585, -20.49, 0.7031), (-0.1926, -20.49, 0.7763), (-0.1707, -20.97, 0.9531), (-0.1031, -20.94, 1.13), (0.06027, -20.87, 1.203), (0.2236, -20.8, 1.13), (0.2912, -20.78, 0.9531), (0.2236, -20.8, 0.7763), (0.06027, -20.87, 0.7031), (-0.1031, -20.94, 0.7763), (0.1003, -21.37, 0.9531), (0.152, -21.32, 1.13), (0.277, -21.2, 1.203), (0.402, -21.07, 1.13), (0.4538, -21.02, 0.9531), (0.402, -21.07, 0.7763), (0.277, -21.2, 0.7031), (0.152, -21.32, 0.7763), (0.5058, -21.64, 0.9531), (0.5338, -21.58, 1.13), (0.6015, -21.41, 1.203), (0.6691, -21.25, 1.13), (0.6971, -21.18, 0.9531), (0.6691, -21.25, 0.7763), (0.6015, -21.41, 0.7031), (0.5338, -21.58, 0.7763), (0.9842, -21.74, 0.9531), (0.9841, -21.67, 1.13), (0.9841, -21.49, 1.203), (0.9841, -21.31, 1.13), (0.9841, -21.24, 0.9531), (0.9841, -21.31, 0.7763), (0.9841, -21.49, 0.7031), (0.9841, -21.67, 0.7763), (1.463, -21.64, 0.9531), (1.434, -21.58, 1.13), (1.367, -21.41, 1.203), (1.299, -21.25, 1.13), (1.271, -21.18, 0.9531), (1.299, -21.25, 0.7763), (1.367, -21.41, 0.7031), (1.434, -21.58, 0.7763), (1.868, -21.37, 0.9531), (1.816, -21.32, 1.13), (1.691, -21.2, 1.203), (1.566, -21.07, 1.13), (1.514, -21.02, 0.9531), (1.566, -21.07, 0.7763), (1.691, -21.2, 0.7031), (1.816, -21.32, 0.7763), (2.139, -20.97, 0.9531), (2.071, -20.94, 1.13), (1.908, -20.87, 1.203), (1.745, -20.8, 1.13), (1.677, -20.78, 0.9531), (1.745, -20.8, 0.7763), (1.908, -20.87, 0.7031), (2.071, -20.94, 0.7763)], [], [(0, 8, 9, 1), (1, 9, 10, 2), (2, 10, 11, 3), (3, 11, 12, 4), (4, 12, 13, 5), (5, 13, 14, 6), (6, 14, 15, 7), (7, 15, 8, 0), (8, 16, 17, 9), (9, 17, 18, 10), (10, 18, 19, 11), (11, 19, 20, 12), (12, 20, 21, 13), (13, 21, 22, 14), (14, 22, 23, 15), (15, 23, 16, 8), (16, 24, 25, 17), (17, 25, 26, 18), (18, 26, 27, 19), (19, 27, 28, 20), (20, 28, 29, 21), (21, 29, 30, 22), (22, 30, 31, 23), (23, 31, 24, 16), (24, 32, 33, 25), (25, 33, 34, 26), (26, 34, 35, 27), (27, 35, 36, 28), (28, 36, 37, 29), (29, 37, 38, 30), (30, 38, 39, 31), (31, 39, 32, 24), (32, 40, 41, 33), (33, 41, 42, 34), (34, 42, 43, 35), (35, 43, 44, 36), (36, 44, 45, 37), (37, 45, 46, 38), (38, 46, 47, 39), (39, 47, 40, 32), (40, 48, 49, 41), (41, 49, 50, 42), (42, 50, 51, 43), (43, 51, 52, 44), (44, 52, 53, 45), (45, 53, 54, 46), (46, 54, 55, 47), (47, 55, 48, 40), (48, 56, 57, 49), (49, 57, 58, 50), (50, 58, 59, 51), (51, 59, 60, 52), (52, 60, 61, 53), (53, 61, 62, 54), (54, 62, 63, 55), (55, 63, 56, 48), (56, 64, 65, 57), (57, 65, 66, 58), (58, 66, 67, 59), (59, 67, 68, 60), (60, 68, 69, 61), (61, 69, 70, 62), (62, 70, 71, 63), (63, 71, 64, 56), (64, 72, 73, 65), (65, 73, 74, 66), (66, 74, 75, 67), (67, 75, 76, 68), (68, 76, 77, 69), (69, 77, 78, 70), (70, 78, 79, 71), (71, 79, 72, 64), (72, 80, 81, 73), (73, 81, 82, 74), (74, 82, 83, 75), (75, 83, 84, 76), (76, 84, 85, 77), (77, 85, 86, 78), (78, 86, 87, 79), (79, 87, 80, 72), (80, 88, 89, 81), (81, 89, 90, 82), (82, 90, 91, 83), (83, 91, 92, 84), (84, 92, 93, 85), (85, 93, 94, 86), (86, 94, 95, 87), (87, 95, 88, 80), (88, 96, 97, 89), (89, 97, 98, 90), (90, 98, 99, 91), (91, 99, 100, 92), (92, 100, 101, 93), (93, 101, 102, 94), (94, 102, 103, 95), (95, 103, 96, 88), (96, 104, 105, 97), (97, 105, 106, 98), (98, 106, 107, 99), (99, 107, 108, 100), (100, 108, 109, 101), (101, 109, 110, 102), (102, 110, 111, 103), (103, 111, 104, 96), (104, 112, 113, 105), (105, 113, 114, 106), (106, 114, 115, 107), (107, 115, 116, 108), (108, 116, 117, 109), (109, 117, 118, 110), (110, 118, 119, 111), (111, 119, 112, 104), (112, 120, 121, 113), (113, 121, 122, 114), (114, 122, 123, 115), (115, 123, 124, 116), (116, 124, 125, 117), (117, 125, 126, 118), (118, 126, 127, 119), (119, 127, 120, 112), (120, 0, 1, 121), (121, 1, 2, 122), (122, 2, 3, 123), (123, 3, 4, 124), (124, 4, 5, 125), (125, 5, 6, 126), (126, 6, 7, 127), (127, 7, 0, 120)])
me_torus.polygons.foreach_set('use_smooth', [True] * 128)
_uv = me_torus.uv_layers.new(name='UVMap')
_uv.uv.foreach_set('vector', [0.5, 0.5, 0.5625, 0.5, 0.5625, 0.625, 0.5, 0.625, 0.5, 0.625, 0.5625, 0.625, 0.5625, 0.75, 0.5, 0.75, 0.5, 0.75, 0.5625, 0.75, 0.5625, 0.875, 0.5, 0.875, 0.5, 0.875, 0.5625, 0.875, 0.5625, 1.0, 0.5, 1.0, 0.5, 0.0, 0.5625, 0.0, 0.5625, 0.125, 0.5, 0.125, 0.5, 0.125, 0.5625, 0.125, 0.5625, 0.25, 0.5, 0.25, 0.5, 0.25, 0.5625, 0.25, 0.5625, 0.375, 0.5, 0.375, 0.5, 0.375, 0.5625, 0.375, 0.5625, 0.5, 0.5, 0.5, 0.5625, 0.5, 0.625, 0.5, 0.625, 0.625, 0.5625, 0.625, 0.5625, 0.625, 0.625, 0.625, 0.625, 0.75, 0.5625, 0.75, 0.5625, 0.75, 0.625, 0.75, 0.625, 0.875, 0.5625, 0.875, 0.5625, 0.875, 0.625, 0.875, 0.625, 1.0, 0.5625, 1.0, 0.5625, 0.0, 0.625, 0.0, 0.625, 0.125, 0.5625, 0.125, 0.5625, 0.125, 0.625, 0.125, 0.625, 0.25, 0.5625, 0.25, 0.5625, 0.25, 0.625, 0.25, 0.625, 0.375, 0.5625, 0.375, 0.5625, 0.375, 0.625, 0.375, 0.625, 0.5, 0.5625, 0.5, 0.625, 0.5, 0.6875, 0.5, 0.6875, 0.625, 0.625, 0.625, 0.625, 0.625, 0.6875, 0.625, 0.6875, 0.75, 0.625, 0.75, 0.625, 0.75, 0.6875, 0.75, 0.6875, 0.875, 0.625, 0.875, 0.625, 0.875, 0.6875, 0.875, 0.6875, 1.0, 0.625, 1.0, 0.625, 0.0, 0.6875, 0.0, 0.6875, 0.125, 0.625, 0.125, 0.625, 0.125, 0.6875, 0.125, 0.6875, 0.25, 0.625, 0.25, 0.625, 0.25, 0.6875, 0.25, 0.6875, 0.375, 0.625, 0.375, 0.625, 0.375, 0.6875, 0.375, 0.6875, 0.5, 0.625, 0.5, 0.6875, 0.5, 0.75, 0.5, 0.75, 0.625, 0.6875, 0.625, 0.6875, 0.625, 0.75, 0.625, 0.75, 0.75, 0.6875, 0.75, 0.6875, 0.75, 0.75, 0.75, 0.75, 0.875, 0.6875, 0.875, 0.6875, 0.875, 0.75, 0.875, 0.75, 1.0, 0.6875, 1.0, 0.6875, 0.0, 0.75, 0.0, 0.75, 0.125, 0.6875, 0.125, 0.6875, 0.125, 0.75, 0.125, 0.75, 0.25, 0.6875, 0.25, 0.6875, 0.25, 0.75, 0.25, 0.75, 0.375, 0.6875, 0.375, 0.6875, 0.375, 0.75, 0.375, 0.75, 0.5, 0.6875, 0.5, 0.75, 0.5, 0.8125, 0.5, 0.8125, 0.625, 0.75, 0.625, 0.75, 0.625, 0.8125, 0.625, 0.8125, 0.75, 0.75, 0.75, 0.75, 0.75, 0.8125, 0.75, 0.8125, 0.875, 0.75, 0.875, 0.75, 0.875, 0.8125, 0.875, 0.8125, 1.0, 0.75, 1.0, 0.75, 0.0, 0.8125, 0.0, 0.8125, 0.125, 0.75, 0.125, 0.75, 0.125, 0.8125, 0.125, 0.8125, 0.25, 0.75, 0.25, 0.75, 0.25, 0.8125, 0.25, 0.8125, 0.375, 0.75, 0.375, 0.75, 0.375, 0.8125, 0.375, 0.8125, 0.5, 0.75, 0.5, 0.8125, 0.5, 0.875, 0.5, 0.875, 0.625, 0.8125, 0.625, 0.8125, 0.625, 0.875, 0.625, 0.875, 0.75, 0.8125, 0.75, 0.8125, 0.75, 0.875, 0.75, 0.875, 0.875, 0.8125, 0.875, 0.8125, 0.875, 0.875, 0.875, 0.875, 1.0, 0.8125, 1.0, 0.8125, 0.0, 0.875, 0.0, 0.875, 0.125, 0.8125, 0.125, 0.8125, 0.125, 0.875, 0.125, 0.875, 0.25, 0.8125, 0.25, 0.8125, 0.25, 0.875, 0.25, 0.875, 0.375, 0.8125, 0.375, 0.8125, 0.375, 0.875, 0.375, 0.875, 0.5, 0.8125, 0.5, 0.875, 0.5, 0.9375, 0.5, 0.9375, 0.625, 0.875, 0.625, 0.875, 0.625, 0.9375, 0.625, 0.9375, 0.75, 0.875, 0.75, 0.875, 0.75, 0.9375, 0.75, 0.9375, 0.875, 0.875, 0.875, 0.875, 0.875, 0.9375, 0.875, 0.9375, 1.0, 0.875, 1.0, 0.875, 0.0, 0.9375, 0.0, 0.9375, 0.125, 0.875, 0.125, 0.875, 0.125, 0.9375, 0.125, 0.9375, 0.25, 0.875, 0.25, 0.875, 0.25, 0.9375, 0.25, 0.9375, 0.375, 0.875, 0.375, 0.875, 0.375, 0.9375, 0.375, 0.9375, 0.5, 0.875, 0.5, 0.9375, 0.5, 1.0, 0.5, 1.0, 0.625, 0.9375, 0.625, 0.9375, 0.625, 1.0, 0.625, 1.0, 0.75, 0.9375, 0.75, 0.9375, 0.75, 1.0, 0.75, 1.0, 0.875, 0.9375, 0.875, 0.9375, 0.875, 1.0, 0.875, 1.0, 1.0, 0.9375, 1.0, 0.9375, 0.0, 1.0, 0.0, 1.0, 0.125, 0.9375, 0.125, 0.9375, 0.125, 1.0, 0.125, 1.0, 0.25, 0.9375, 0.25, 0.9375, 0.25, 1.0, 0.25, 1.0, 0.375, 0.9375, 0.375, 0.9375, 0.375, 1.0, 0.375, 1.0, 0.5, 0.9375, 0.5, 0.0, 0.5, 0.0625, 0.5, 0.0625, 0.625, 0.0, 0.625, 0.0, 0.625, 0.0625, 0.625, 0.0625, 0.75, 0.0, 0.75, 0.0, 0.75, 0.0625, 0.75, 0.0625, 0.875, 0.0, 0.875, 0.0, 0.875, 0.0625, 0.875, 0.0625, 1.0, 0.0, 1.0, 0.0, 0.0, 0.0625, 0.0, 0.0625, 0.125, 0.0, 0.125, 0.0, 0.125, 0.0625, 0.125, 0.0625, 0.25, 0.0, 0.25, 0.0, 0.25, 0.0625, 0.25, 0.0625, 0.375, 0.0, 0.375, 0.0, 0.375, 0.0625, 0.375, 0.0625, 0.5, 0.0, 0.5, 0.0625, 0.5, 0.125, 0.5, 0.125, 0.625, 0.0625, 0.625, 0.0625, 0.625, 0.125, 0.625, 0.125, 0.75, 0.0625, 0.75, 0.0625, 0.75, 0.125, 0.75, 0.125, 0.875, 0.0625, 0.875, 0.0625, 0.875, 0.125, 0.875, 0.125, 1.0, 0.0625, 1.0, 0.0625, 0.0, 0.125, 0.0, 0.125, 0.125, 0.0625, 0.125, 0.0625, 0.125, 0.125, 0.125, 0.125, 0.25, 0.0625, 0.25, 0.0625, 0.25, 0.125, 0.25, 0.125, 0.375, 0.0625, 0.375, 0.0625, 0.375, 0.125, 0.375, 0.125, 0.5, 0.0625, 0.5, 0.125, 0.5, 0.1875, 0.5, 0.1875, 0.625, 0.125, 0.625, 0.125, 0.625, 0.1875, 0.625, 0.1875, 0.75, 0.125, 0.75, 0.125, 0.75, 0.1875, 0.75, 0.1875, 0.875, 0.125, 0.875, 0.125, 0.875, 0.1875, 0.875, 0.1875, 1.0, 0.125, 1.0, 0.125, 0.0, 0.1875, 0.0, 0.1875, 0.125, 0.125, 0.125, 0.125, 0.125, 0.1875, 0.125, 0.1875, 0.25, 0.125, 0.25, 0.125, 0.25, 0.1875, 0.25, 0.1875, 0.375, 0.125, 0.375, 0.125, 0.375, 0.1875, 0.375, 0.1875, 0.5, 0.125, 0.5, 0.1875, 0.5, 0.25, 0.5, 0.25, 0.625, 0.1875, 0.625, 0.1875, 0.625, 0.25, 0.625, 0.25, 0.75, 0.1875, 0.75, 0.1875, 0.75, 0.25, 0.75, 0.25, 0.875, 0.1875, 0.875, 0.1875, 0.875, 0.25, 0.875, 0.25, 1.0, 0.1875, 1.0, 0.1875, 0.0, 0.25, 0.0, 0.25, 0.125, 0.1875, 0.125, 0.1875, 0.125, 0.25, 0.125, 0.25, 0.25, 0.1875, 0.25, 0.1875, 0.25, 0.25, 0.25, 0.25, 0.375, 0.1875, 0.375, 0.1875, 0.375, 0.25, 0.375, 0.25, 0.5, 0.1875, 0.5, 0.25, 0.5, 0.3125, 0.5, 0.3125, 0.625, 0.25, 0.625, 0.25, 0.625, 0.3125, 0.625, 0.3125, 0.75, 0.25, 0.75, 0.25, 0.75, 0.3125, 0.75, 0.3125, 0.875, 0.25, 0.875, 0.25, 0.875, 0.3125, 0.875, 0.3125, 1.0, 0.25, 1.0, 0.25, 0.0, 0.3125, 0.0, 0.3125, 0.125, 0.25, 0.125, 0.25, 0.125, 0.3125, 0.125, 0.3125, 0.25, 0.25, 0.25, 0.25, 0.25, 0.3125, 0.25, 0.3125, 0.375, 0.25, 0.375, 0.25, 0.375, 0.3125, 0.375, 0.3125, 0.5, 0.25, 0.5, 0.3125, 0.5, 0.375, 0.5, 0.375, 0.625, 0.3125, 0.625, 0.3125, 0.625, 0.375, 0.625, 0.375, 0.75, 0.3125, 0.75, 0.3125, 0.75, 0.375, 0.75, 0.375, 0.875, 0.3125, 0.875, 0.3125, 0.875, 0.375, 0.875, 0.375, 1.0, 0.3125, 1.0, 0.3125, 0.0, 0.375, 0.0, 0.375, 0.125, 0.3125, 0.125, 0.3125, 0.125, 0.375, 0.125, 0.375, 0.25, 0.3125, 0.25, 0.3125, 0.25, 0.375, 0.25, 0.375, 0.375, 0.3125, 0.375, 0.3125, 0.375, 0.375, 0.375, 0.375, 0.5, 0.3125, 0.5, 0.375, 0.5, 0.4375, 0.5, 0.4375, 0.625, 0.375, 0.625, 0.375, 0.625, 0.4375, 0.625, 0.4375, 0.75, 0.375, 0.75, 0.375, 0.75, 0.4375, 0.75, 0.4375, 0.875, 0.375, 0.875, 0.375, 0.875, 0.4375, 0.875, 0.4375, 1.0, 0.375, 1.0, 0.375, 0.0, 0.4375, 0.0, 0.4375, 0.125, 0.375, 0.125, 0.375, 0.125, 0.4375, 0.125, 0.4375, 0.25, 0.375, 0.25, 0.375, 0.25, 0.4375, 0.25, 0.4375, 0.375, 0.375, 0.375, 0.375, 0.375, 0.4375, 0.375, 0.4375, 0.5, 0.375, 0.5, 0.4375, 0.5, 0.5, 0.5, 0.5, 0.625, 0.4375, 0.625, 0.4375, 0.625, 0.5, 0.625, 0.5, 0.75, 0.4375, 0.75, 0.4375, 0.75, 0.5, 0.75, 0.5, 0.875, 0.4375, 0.875, 0.4375, 0.875, 0.5, 0.875, 0.5, 1.0, 0.4375, 1.0, 0.4375, 0.0, 0.5, 0.0, 0.5, 0.125, 0.4375, 0.125, 0.4375, 0.125, 0.5, 0.125, 0.5, 0.25, 0.4375, 0.25, 0.4375, 0.25, 0.5, 0.25, 0.5, 0.375, 0.4375, 0.375, 0.4375, 0.375, 0.5, 0.375, 0.5, 0.5, 0.4375, 0.5])
me_torus.materials.append(mat_metal)
me_torus.update()
me_plane_006 = bpy.data.meshes.new('Plane.006')
me_plane_006.from_pydata([(0.7733, -1.594, -3.322e-08), (-4.033, -1.594, 2.793e-07), (0.7733, 1.594, -3.322e-08), (-4.033, 1.594, 2.793e-07), (0.6634, -1.594, -4.17e-08), (-3.923, -1.594, 2.878e-07), (0.6634, 1.594, -4.17e-08), (-3.923, 1.594, 2.878e-07), (-4.033, -1.479, 2.793e-07), (-4.033, 1.479, 2.793e-07), (0.7733, -1.479, -3.322e-08), (0.7733, 1.479, -3.322e-08), (-3.923, -1.479, 2.878e-07), (-3.923, 1.479, 2.878e-07), (0.6634, -1.479, -4.17e-08), (0.6634, 1.479, -4.17e-08), (-3.923, -1.594, 0.04614), (-4.033, -1.594, 0.04614), (-3.923, 1.594, 0.04614), (-4.033, 1.594, 0.04614), (-4.033, 1.479, 0.04614), (0.7733, 1.479, 0.04614), (0.7733, 1.594, 0.04614), (0.7733, -1.594, 0.04614), (0.6634, -1.594, 0.04614), (0.6634, 1.594, 0.04614), (-3.923, 1.479, 0.04614), (0.6634, 1.479, 0.04614), (-4.033, -1.479, 0.04614), (0.7733, -1.479, 0.04614), (-3.923, -1.479, 0.04614), (0.6634, -1.479, 0.04614), (-1.158, -1.594, 9.127e-08), (-2.102, -1.594, 1.565e-07), (-1.158, 1.594, 9.127e-08), (-2.102, 1.594, 1.565e-07), (-1.158, -1.479, 9.127e-08), (-2.102, -1.479, 1.565e-07), (-1.158, 1.479, 9.127e-08), (-2.102, 1.479, 1.565e-07), (-1.158, -1.594, 0.04614), (-2.102, -1.594, 0.04614), (-1.158, 1.594, 0.04614), (-2.102, 1.594, 0.04614), (-1.158, -1.479, 0.04614), (-2.102, -1.479, 0.04614), (-1.158, 1.479, 0.04614), (-2.102, 1.479, 0.04614), (-1.158, -1.594, 0.1209), (-2.102, -1.594, 0.1209), (-1.158, -1.479, 0.1209), (-2.102, -1.479, 0.1209), (-1.158, -1.313, 0.04614), (-2.102, -1.313, 0.04614), (-1.158, -1.313, 0.1209), (-2.102, -1.313, 0.1209)], [], [(38, 15, 27, 46), (4, 0, 23, 24), (9, 8, 28, 20), (37, 12, 30, 45), (36, 14, 15, 38), (11, 2, 22, 21), (8, 1, 17, 28), (15, 14, 31, 27), (3, 9, 20, 19), (27, 21, 22, 25), (20, 26, 18, 19), (46, 27, 25, 42), (40, 24, 31, 44), (17, 16, 30, 28), (28, 30, 26, 20), (24, 23, 29, 31), (31, 29, 21, 27), (0, 10, 29, 23), (32, 4, 24, 40), (10, 11, 21, 29), (2, 6, 25, 22), (35, 7, 18, 43), (1, 5, 16, 17), (12, 13, 26, 30), (7, 3, 19, 18), (6, 34, 42, 25), (34, 35, 43, 42), (5, 33, 41, 16), (33, 32, 40, 41), (16, 41, 45, 30), (40, 44, 50, 48), (26, 47, 43, 18), (47, 46, 42, 43), (12, 37, 39, 13), (37, 36, 38, 39), (14, 36, 44, 31), (36, 37, 45, 44), (13, 39, 47, 26), (39, 38, 46, 47), (49, 48, 50, 51), (45, 51, 55, 53), (41, 40, 48, 49), (45, 41, 49, 51), (52, 53, 55, 54), (50, 44, 52, 54), (44, 45, 53, 52), (51, 50, 54, 55)])
me_plane_006.polygons.foreach_set('material_index', [0, 0, 0, 0, 1, 0, 0, 0, 0, 0, 0, 0, 0, 0, 0, 0, 0, 0, 0, 0, 0, 0, 0, 0, 0, 0, 0, 0, 0, 0, 0, 0, 0, 1, 1, 0, 0, 0, 0, 0, 0, 0, 0, 0, 0, 0, 0])
_uv = me_plane_006.uv_layers.new(name='UVMap')
_uv.uv.foreach_set('vector', [0.5185, 0.5556, 0.5556, 0.5556, 0.5556, 0.5556, 0.5185, 0.5556, 0.0, 0.0, 0.0, 0.0, 0.0, 0.0, 0.0, 0.0, 0.0, 0.0, 0.0, 0.0, 0.0, 0.0, 0.0, 0.0, 0.4815, 0.4444, 0.4444, 0.4444, 0.4444, 0.4444, 0.4815, 0.4444, 0.5185, 0.4444, 0.5556, 0.4444, 0.5556, 0.5556, 0.5185, 0.5556, 0.0, 0.0, 0.0, 0.0, 0.0, 0.0, 0.0, 0.0, 0.0, 0.0, 0.0, 0.0, 0.0, 0.0, 0.0, 0.0, 0.5556, 0.5556, 0.5556, 0.4444, 0.5556, 0.4444, 0.5556, 0.5556, 0.0, 0.0, 0.0, 0.0, 0.0, 0.0, 0.0, 0.0, 0.5556, 0.5556, 0.6667, 0.5556, 0.6667, 0.6667, 0.5556, 0.6667, 0.3333, 0.5556, 0.4444, 0.5556, 0.4444, 0.6667, 0.3333, 0.6667, 0.5185, 0.5556, 0.5556, 0.5556, 0.5556, 0.6667, 0.5185, 0.6667, 0.5185, 0.3333, 0.5556, 0.3333, 0.5556, 0.4444, 0.5185, 0.4444, 0.3333, 0.3333, 0.4444, 0.3333, 0.4444, 0.4444, 0.3333, 0.4444, 0.3333, 0.4444, 0.4444, 0.4444, 0.4444, 0.5556, 0.3333, 0.5556, 0.5556, 0.3333, 0.6667, 0.3333, 0.6667, 0.4444, 0.5556, 0.4444, 0.5556, 0.4444, 0.6667, 0.4444, 0.6667, 0.5556, 0.5556, 0.5556, 0.0, 0.0, 0.0, 0.0, 0.0, 0.0, 0.0, 0.0, 0.0, 0.0, 0.0, 0.0, 0.0, 0.0, 0.0, 0.0, 0.0, 0.0, 0.0, 0.0, 0.0, 0.0, 0.0, 0.0, 0.0, 0.0, 0.0, 0.0, 0.0, 0.0, 0.0, 0.0, 0.0, 0.0, 0.0, 0.0, 0.0, 0.0, 0.0, 0.0, 0.0, 0.0, 0.0, 0.0, 0.0, 0.0, 0.0, 0.0, 0.4444, 0.4444, 0.4444, 0.5556, 0.4444, 0.5556, 0.4444, 0.4444, 0.0, 0.0, 0.0, 0.0, 0.0, 0.0, 0.0, 0.0, 0.0, 0.0, 0.0, 0.0, 0.0, 0.0, 0.0, 0.0, 0.0, 0.0, 0.0, 0.0, 0.0, 0.0, 0.0, 0.0, 0.0, 0.0, 0.0, 0.0, 0.0, 0.0, 0.0, 0.0, 0.0, 0.0, 0.0, 0.0, 0.0, 0.0, 0.0, 0.0, 0.4444, 0.3333, 0.4815, 0.3333, 0.4815, 0.4444, 0.4444, 0.4444, 0.5185, 0.3333, 0.5185, 0.4444, 0.5185, 0.4444, 0.5185, 0.3333, 0.4444, 0.5556, 0.4815, 0.5556, 0.4815, 0.6667, 0.4444, 0.6667, 0.4815, 0.5556, 0.5185, 0.5556, 0.5185, 0.6667, 0.4815, 0.6667, 0.4444, 0.4444, 0.4815, 0.4444, 0.4815, 0.5556, 0.4444, 0.5556, 0.4815, 0.4444, 0.5185, 0.4444, 0.5185, 0.5556, 0.4815, 0.5556, 0.5556, 0.4444, 0.5185, 0.4444, 0.5185, 0.4444, 0.5556, 0.4444, 0.5185, 0.4444, 0.4815, 0.4444, 0.4815, 0.4444, 0.5185, 0.4444, 0.4444, 0.5556, 0.4815, 0.5556, 0.4815, 0.5556, 0.4444, 0.5556, 0.4815, 0.5556, 0.5185, 0.5556, 0.5185, 0.5556, 0.4815, 0.5556, 0.4815, 0.3333, 0.5185, 0.3333, 0.5185, 0.4444, 0.4815, 0.4444, 0.4815, 0.4444, 0.4815, 0.4444, 0.4815, 0.4444, 0.4815, 0.4444, 0.0, 0.0, 0.0, 0.0, 0.0, 0.0, 0.0, 0.0, 0.4815, 0.4444, 0.4815, 0.3333, 0.4815, 0.3333, 0.4815, 0.4444, 0.5185, 0.4444, 0.4815, 0.4444, 0.4815, 0.4444, 0.5185, 0.4444, 0.5185, 0.4444, 0.5185, 0.4444, 0.5185, 0.4444, 0.5185, 0.4444, 0.5185, 0.4444, 0.4815, 0.4444, 0.4815, 0.4444, 0.5185, 0.4444, 0.4815, 0.4444, 0.5185, 0.4444, 0.5185, 0.4444, 0.4815, 0.4444])
me_plane_006.materials.append(mat_metal)
me_plane_006.materials.append(mat_glass)
me_plane_006.update()
me_plane_007 = bpy.data.meshes.new('Plane.007')
me_plane_007.from_pydata([(-4.259, -1.825, 2.461e-07), (1.0, -1.825, 0.0), (-4.259, 5.492, 2.461e-07), (1.0, 5.492, 0.0), (-4.033, -1.825, 2.793e-07), (0.7733, -1.825, -3.322e-08), (0.7733, 5.492, -3.322e-08), (-4.033, 5.492, 2.793e-07), (-4.259, -1.825, 0.06842), (0.7733, -1.825, 0.06842), (1.0, -1.825, 0.06842), (1.0, 5.492, 0.06842), (-4.033, 5.492, 0.06842), (-4.259, 5.492, 0.06842), (-4.033, -1.825, 0.06842), (0.7733, 5.492, 0.06842)], [], [(6, 3, 1, 5), (0, 2, 7, 4), (10, 11, 15, 9), (8, 14, 12, 13), (7, 12, 14, 4), (2, 0, 8, 13), (6, 5, 9, 15), (3, 6, 15, 11), (1, 3, 11, 10), (5, 1, 10, 9), (0, 4, 14, 8), (7, 2, 13, 12)])
_uv = me_plane_007.uv_layers.new(name='UVMap')
_uv.uv.foreach_set('vector', [0.6667, 1.0, 1.0, 1.0, 1.0, 0.0, 0.6667, 0.0, 0.0, 0.0, 0.0, 1.0, 0.3333, 1.0, 0.3333, 0.0, 1.0, 0.0, 1.0, 1.0, 0.6667, 1.0, 0.6667, 0.0, 0.0, 0.0, 0.3333, 0.0, 0.3333, 1.0, 0.0, 1.0, 0.3333, 1.0, 0.3333, 1.0, 0.3333, 0.0, 0.3333, 0.0, 0.0, 1.0, 0.0, 0.0, 0.0, 0.0, 0.0, 1.0, 0.6667, 1.0, 0.6667, 0.0, 0.6667, 0.0, 0.6667, 1.0, 1.0, 1.0, 0.6667, 1.0, 0.6667, 1.0, 1.0, 1.0, 1.0, 0.0, 1.0, 1.0, 1.0, 1.0, 1.0, 0.0, 0.6667, 0.0, 1.0, 0.0, 1.0, 0.0, 0.6667, 0.0, 0.0, 0.0, 0.3333, 0.0, 0.3333, 0.0, 0.0, 0.0, 0.3333, 1.0, 0.0, 1.0, 0.0, 1.0, 0.3333, 1.0])
me_plane_007.materials.append(mat_metal)
me_plane_007.update()

# ---- objects
ob_cube = bpy.data.objects.new('Cube', me_cube)
ob_light = bpy.data.objects.new('Light', light_light)
ob_camera = bpy.data.objects.new('Camera', cam_camera)
ob_plane = bpy.data.objects.new('Plane', me_plane)
ob_cube_002 = bpy.data.objects.new('Cube.002', me_cube_002)
ob_torus = bpy.data.objects.new('Torus', me_torus)
ob_plane_001 = bpy.data.objects.new('Plane.001', me_plane_006)
ob_plane_002 = bpy.data.objects.new('Plane.002', me_plane_007)

# ---- transforms, parenting, visibility, modifiers, constraints
ob_cube.location = (0.1257, 1.461, 2.255)
ob_cube.lock_rotations_4d = False
ob_cube.empty_display_type = 'ARROWS'
ob_cube.lineart.crease_threshold = 0.0
ob_light.location = (4.076, 1.005, 5.904)
ob_light.rotation_euler = (0.6503, 0.05522, 1.866)
ob_light.lock_rotations_4d = False
ob_light.empty_display_type = 'ARROWS'
ob_light.color = (0.0, 0.0, 0.0, 0.0)
ob_light.lineart.crease_threshold = 0.0
ob_camera.location = (7.359, -6.926, 4.958)
ob_camera.rotation_euler = (1.109, 0.0, 0.8149)
ob_camera.lock_rotations_4d = False
ob_camera.empty_display_type = 'ARROWS'
ob_camera.color = (0.0, 0.0, 0.0, 0.0)
ob_camera.display_type = 'WIRE'
ob_camera.lineart.crease_threshold = 0.0
ob_plane.location = (0.02213, 1.461, 2.255)
ob_plane.rotation_euler = (-0.0, 1.571, 0.0)
_m = ob_plane.modifiers.new('Mirror', 'MIRROR')
_m.use_clip = True
_m.merge_threshold = 0.002
ob_cube_002.location = (0.02213, 1.461, 2.255)
ob_cube_002.scale = (0.1435, 0.1689, 0.174)
ob_torus.location = (0.02213, 1.461, 2.255)
ob_torus.rotation_euler = (0.0, 1.211, 0.0)
ob_torus.scale = (0.1299, 0.1299, 0.1299)
ob_plane_001.location = (1.766e-16, 6.226, 0.7954)
ob_plane_001.rotation_euler = (-0.0, 1.571, 0.0)
ob_plane_002.location = (1.766e-16, 6.226, 0.7954)
ob_plane_002.rotation_euler = (-0.0, 1.571, 0.0)

# ---- collection membership
col_collection.objects.link(ob_cube)
col_collection.objects.link(ob_light)
col_collection.objects.link(ob_camera)
col_collection.objects.link(ob_plane)
col_collection.objects.link(ob_cube_002)
col_collection.objects.link(ob_torus)
col_collection.objects.link(ob_plane_001)
col_collection.objects.link(ob_plane_002)

# ---- scene / render settings (as saved in the file)
scene.camera = ob_camera
scene.frame_start = 1; scene.frame_end = 250; scene.frame_set(5)
scene.render.engine = 'BLENDER_EEVEE_NEXT'
scene.cycles.sampling_pattern = 'TABULATED_SOBOL'
bpy.context.view_layer.update()
